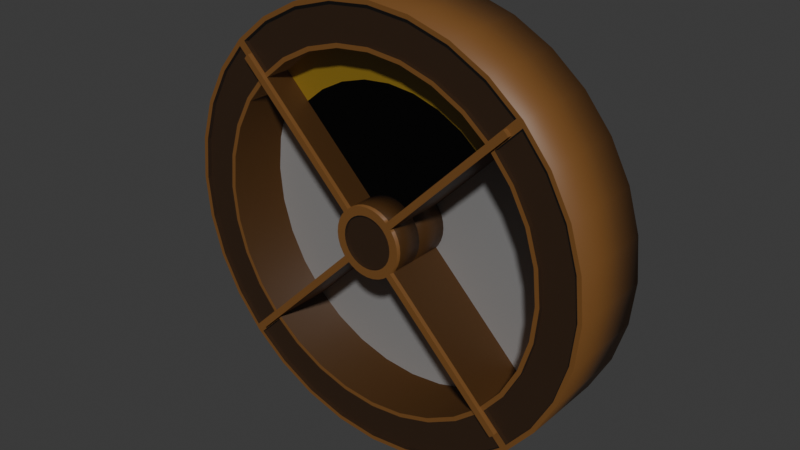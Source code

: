 # Source: wheel.blend  (saved by Blender 4.2.66; exported with 4.5.12 LTS)
import bpy
from mathutils import Matrix  # noqa: F401  (used for matrix-valued properties, if any)

bpy.ops.wm.read_factory_settings(use_empty=True)
scene = bpy.context.scene
scene.name = 'Scene'

# ---- collections
col_collection = bpy.data.collections.new('Collection'); scene.collection.children.link(col_collection)

# ---- materials (node trees are filled in below, after node groups)
mat_regular = bpy.data.materials.new('regular')
mat_regular.alpha_threshold = 0.0
mat_regular.use_transparent_shadow = False
mat_regular.roughness = 0.5
mat_regular.line_color = (0.0, 0.0, 0.0, 1.0)
mat_back = bpy.data.materials.new('back')
mat_extra = bpy.data.materials.new('extra')
mat_slice = bpy.data.materials.new('slice')
mat_darkglass = bpy.data.materials.new('darkglass')

# ---- material node trees
mat_regular.use_nodes = True; mat_regular.node_tree.nodes.clear()
_N = mat_regular.node_tree.nodes; _L = mat_regular.node_tree.links
n0 = _N.new('ShaderNodeOutputMaterial'); n0.name = 'Material Output'; n0.location = (300, 300)
n1 = _N.new('ShaderNodeBsdfPrincipled'); n1.name = 'Principled BSDF'; n1.location = (10, 300)
n1.inputs[0].default_value = (0.1827, 0.07795, 0.01906, 1.0)
n1.inputs[3].default_value = 1.45
_L.new(n1.outputs[0], n0.inputs[0])
n0.is_active_output = True
mat_back.use_nodes = True; mat_back.node_tree.nodes.clear()
_N = mat_back.node_tree.nodes; _L = mat_back.node_tree.links
n0 = _N.new('ShaderNodeBsdfPrincipled'); n0.name = 'Principled BSDF'; n0.location = (10, 300)
n0.inputs[0].default_value = (0.7497, 0.7497, 0.7497, 1.0)
n1 = _N.new('ShaderNodeOutputMaterial'); n1.name = 'Material Output'; n1.location = (300, 300)
_L.new(n0.outputs[0], n1.inputs[0])
n1.is_active_output = True
mat_extra.use_nodes = True; mat_extra.node_tree.nodes.clear()
_N = mat_extra.node_tree.nodes; _L = mat_extra.node_tree.links
n0 = _N.new('ShaderNodeBsdfPrincipled'); n0.name = 'Principled BSDF'; n0.location = (10, 300)
n0.inputs[0].default_value = (0.008668, 0.008668, 0.008668, 1.0)
n0.inputs[4].default_value = 0.6063
n1 = _N.new('ShaderNodeOutputMaterial'); n1.name = 'Material Output'; n1.location = (300, 300)
_L.new(n0.outputs[0], n1.inputs[0])
n1.is_active_output = True
mat_slice.use_nodes = True; mat_slice.node_tree.nodes.clear()
_N = mat_slice.node_tree.nodes; _L = mat_slice.node_tree.links
n0 = _N.new('ShaderNodeBsdfPrincipled'); n0.name = 'Principled BSDF'; n0.location = (10, 300)
n0.inputs[0].default_value = (0.8006, 0.5057, 0.0456, 1.0)
n1 = _N.new('ShaderNodeOutputMaterial'); n1.name = 'Material Output'; n1.location = (300, 300)
_L.new(n0.outputs[0], n1.inputs[0])
n1.is_active_output = True
mat_darkglass.use_nodes = True; mat_darkglass.node_tree.nodes.clear()
_N = mat_darkglass.node_tree.nodes; _L = mat_darkglass.node_tree.links
n0 = _N.new('ShaderNodeBsdfPrincipled'); n0.name = 'Principled BSDF'; n0.location = (10, 300)
n0.inputs[0].default_value = (0.0, 0.0, 0.0, 1.0)
n0.inputs[4].default_value = 0.45
n1 = _N.new('ShaderNodeOutputMaterial'); n1.name = 'Material Output'; n1.location = (300, 300)
_L.new(n0.outputs[0], n1.inputs[0])
n1.is_active_output = True

# ---- world
world_world = bpy.data.worlds.new('World'); scene.world = world_world
world_world.use_nodes = True; world_world.node_tree.nodes.clear()
_N = world_world.node_tree.nodes; _L = world_world.node_tree.links
n0 = _N.new('ShaderNodeOutputWorld'); n0.name = 'World Output'; n0.location = (300, 300)
n1 = _N.new('ShaderNodeBackground'); n1.name = 'Background'; n1.location = (10, 300)
n1.inputs[0].default_value = (0.05088, 0.05088, 0.05088, 1.0)
_L.new(n1.outputs[0], n0.inputs[0])
n0.is_active_output = True
world_world.color = (0.05088, 0.05088, 0.05088)
world_world.sun_shadow_jitter_overblur = 0.0

# ---- meshes
me_cylinder = bpy.data.meshes.new('Cylinder')
me_cylinder.from_pydata([(0.0, -5.464e-08, 1.25), (0.2439, -5.359e-08, 1.226), (0.4784, -5.048e-08, 1.155), (0.6945, -4.543e-08, 1.039), (0.8839, -3.864e-08, 0.8839), (1.039, -3.036e-08, 0.6945), (1.155, -2.091e-08, 0.4784), (1.226, -1.066e-08, 0.2439), (1.25, -4.777e-16, 1.093e-08), (1.226, 1.066e-08, -0.2439), (1.155, 2.091e-08, -0.4784), (1.039, 3.036e-08, -0.6945), (0.8839, 3.864e-08, -0.8839), (0.6945, 4.543e-08, -1.039), (0.4784, 5.048e-08, -1.155), (0.2439, 5.359e-08, -1.226), (0.0, 5.464e-08, -1.25), (-0.2439, 5.359e-08, -1.226), (-0.4784, 5.048e-08, -1.155), (-0.6945, 4.543e-08, -1.039), (-0.8839, 3.864e-08, -0.8839), (-1.039, 3.036e-08, -0.6945), (-1.155, 2.091e-08, -0.4784), (-1.226, 1.066e-08, -0.2439), (-1.25, -4.777e-16, 1.093e-08), (-1.226, -1.066e-08, 0.2439), (-1.155, -2.091e-08, 0.4784), (-1.039, -3.036e-08, 0.6945), (-0.8839, -3.864e-08, 0.8839), (-0.6945, -4.543e-08, 1.039), (-0.4784, -5.048e-08, 1.155), (-0.2439, -5.359e-08, 1.226), (0.1949, -0.15, 0.9796), (-6.7e-09, -0.15, 0.9988), (0.3822, -0.15, 0.9228), (0.5549, -0.15, 0.8305), (0.7063, -0.15, 0.7063), (0.8305, -0.15, 0.5549), (0.9228, -0.15, 0.3822), (0.9796, -0.15, 0.1949), (0.9988, -0.15, 4.371e-09), (0.9796, -0.15, -0.1949), (0.9228, -0.15, -0.3822), (0.8305, -0.15, -0.5549), (0.7063, -0.15, -0.7063), (0.5549, -0.15, -0.8305), (0.3822, -0.15, -0.9228), (0.1949, -0.15, -0.9796), (-6.7e-09, -0.15, -0.9988), (-0.1949, -0.15, -0.9796), (-0.3822, -0.15, -0.9228), (-0.5549, -0.15, -0.8305), (-0.7063, -0.15, -0.7063), (-0.8305, -0.15, -0.5549), (-0.9228, -0.15, -0.3822), (-0.9796, -0.15, -0.1949), (-0.9988, -0.15, 4.371e-09), (-0.9796, -0.15, 0.1949), (-0.9228, -0.15, 0.3822), (-0.8305, -0.15, 0.5549), (-0.7063, -0.15, 0.7063), (-0.5549, -0.15, 0.8305), (-0.3822, -0.15, 0.9228), (-0.1949, -0.15, 0.9796), (-1.155, -0.5, -0.4784), (-1.039, -0.5, -0.6945), (-1.226, -0.5, -0.2439), (-1.25, -0.5, -1.093e-08), (-1.226, -0.5, 0.2439), (-1.155, -0.5, 0.4784), (-1.039, -0.5, 0.6945), (-0.9228, -0.5, -0.3822), (-0.8305, -0.5, -0.5549), (-0.9796, -0.5, -0.1949), (-0.9988, -0.5, -1.093e-08), (-0.9796, -0.5, 0.1949), (-0.9228, -0.5, 0.3822), (-0.8305, -0.5, 0.5549), (0.2439, -0.5, 1.226), (0.0, -0.5, 1.25), (0.4784, -0.5, 1.155), (0.6945, -0.5, 1.039), (-0.4784, -0.5, 1.155), (-0.6945, -0.5, 1.039), (-0.2439, -0.5, 1.226), (0.1949, -0.5, 0.9796), (0.0, -0.5, 0.9988), (0.3822, -0.5, 0.9228), (0.5549, -0.5, 0.8305), (-0.3822, -0.5, 0.9228), (-0.5549, -0.5, 0.8305), (-0.1949, -0.5, 0.9796), (-0.7063, -0.5, 0.7063), (-0.8839, -0.5, 0.8839), (1.155, -0.5, 0.4784), (1.039, -0.5, 0.6945), (1.226, -0.5, 0.2439), (1.25, -0.5, -1.093e-08), (1.226, -0.5, -0.2439), (1.155, -0.5, -0.4784), (1.039, -0.5, -0.6945), (0.9228, -0.5, 0.3822), (0.8305, -0.5, 0.5549), (0.9796, -0.5, 0.1949), (0.9988, -0.5, -1.093e-08), (0.9796, -0.5, -0.1949), (0.9228, -0.5, -0.3822), (0.8305, -0.5, -0.5549), (0.7063, -0.5, 0.7063), (0.8839, -0.5, 0.8839), (0.4784, -0.5, -1.155), (0.6945, -0.5, -1.039), (0.2439, -0.5, -1.226), (0.0, -0.5, -1.25), (-0.2439, -0.5, -1.226), (-0.4784, -0.5, -1.155), (-0.6945, -0.5, -1.039), (0.3822, -0.5, -0.9228), (0.5549, -0.5, -0.8305), (0.1949, -0.5, -0.9796), (0.0, -0.5, -0.9988), (-0.1949, -0.5, -0.9796), (-0.3822, -0.5, -0.9228), (-0.5549, -0.5, -0.8305), (0.7063, -0.5, -0.7063), (0.8839, -0.5, -0.8839), (-0.7063, -0.5, -0.7063), (-0.8839, -0.5, -0.8839), (0.0, -0.475, 1.225), (0.0, -0.475, 1.024), (0.1998, -0.475, 1.004), (0.239, -0.475, 1.201), (0.3918, -0.475, 0.946), (0.4687, -0.475, 1.132), (0.5689, -0.475, 0.8514), (0.6805, -0.475, 1.018), (0.8514, -0.475, 0.5689), (1.018, -0.475, 0.6805), (0.946, -0.475, 0.3918), (1.132, -0.475, 0.4687), (1.004, -0.475, 0.1998), (1.201, -0.475, 0.239), (1.024, -0.475, -9.366e-09), (1.225, -0.475, -9.178e-09), (1.004, -0.475, -0.1998), (1.201, -0.475, -0.239), (0.946, -0.475, -0.3918), (1.132, -0.475, -0.4687), (0.8514, -0.475, -0.5689), (1.018, -0.475, -0.6805), (0.5689, -0.475, -0.8514), (0.6805, -0.475, -1.018), (0.3918, -0.475, -0.946), (0.4687, -0.475, -1.132), (0.1998, -0.475, -1.004), (0.239, -0.475, -1.201), (0.0, -0.475, -1.024), (0.0, -0.475, -1.225), (-0.1998, -0.475, -1.004), (-0.239, -0.475, -1.201), (-0.3918, -0.475, -0.946), (-0.4687, -0.475, -1.132), (-0.5689, -0.475, -0.8514), (-0.6805, -0.475, -1.018), (-0.8514, -0.475, -0.5689), (-1.018, -0.475, -0.6805), (-0.946, -0.475, -0.3918), (-1.132, -0.475, -0.4687), (-1.004, -0.475, -0.1998), (-1.201, -0.475, -0.239), (-1.024, -0.475, -9.366e-09), (-1.225, -0.475, -9.178e-09), (-1.004, -0.475, 0.1998), (-1.201, -0.475, 0.239), (-0.946, -0.475, 0.3918), (-1.132, -0.475, 0.4687), (-0.8514, -0.475, 0.5689), (-1.018, -0.475, 0.6805), (-0.5689, -0.475, 0.8514), (-0.6805, -0.475, 1.018), (-0.3918, -0.475, 0.946), (-0.4687, -0.475, 1.132), (-0.1998, -0.475, 1.004), (-0.239, -0.475, 1.201), (-0.74, -0.475, -0.7046), (-0.8821, -0.475, -0.8467), (-0.74, -0.475, 0.7046), (-0.8821, -0.475, 0.8467), (0.7046, -0.475, 0.74), (0.8467, -0.475, 0.8821), (-0.7046, -0.475, 0.74), (-0.8467, -0.475, 0.8821), (0.74, -0.475, 0.7046), (0.8821, -0.475, 0.8467), (0.74, -0.475, -0.7046), (0.8821, -0.475, -0.8467), (0.7046, -0.475, -0.74), (0.8467, -0.475, -0.8821), (-0.7046, -0.475, -0.74), (-0.8467, -0.475, -0.8821), (0.0, -0.5, 1.225), (0.0, -0.5, 1.024), (0.1998, -0.5, 1.004), (0.239, -0.5, 1.201), (0.3918, -0.5, 0.946), (0.4687, -0.5, 1.132), (0.5689, -0.5, 0.8514), (0.6805, -0.5, 1.018), (0.8514, -0.5, 0.5689), (1.018, -0.5, 0.6805), (0.946, -0.5, 0.3918), (1.132, -0.5, 0.4687), (1.004, -0.5, 0.1998), (1.201, -0.5, 0.239), (1.024, -0.5, -9.366e-09), (1.225, -0.5, -9.178e-09), (1.004, -0.5, -0.1998), (1.201, -0.5, -0.239), (0.946, -0.5, -0.3918), (1.132, -0.5, -0.4687), (0.8514, -0.5, -0.5689), (1.018, -0.5, -0.6805), (0.5689, -0.5, -0.8514), (0.6805, -0.5, -1.018), (0.3918, -0.5, -0.946), (0.4687, -0.5, -1.132), (0.1998, -0.5, -1.004), (0.239, -0.5, -1.201), (0.0, -0.5, -1.024), (0.0, -0.5, -1.225), (-0.1998, -0.5, -1.004), (-0.239, -0.5, -1.201), (-0.3918, -0.5, -0.946), (-0.4687, -0.5, -1.132), (-0.5689, -0.5, -0.8514), (-0.6805, -0.5, -1.018), (-0.8514, -0.5, -0.5689), (-1.018, -0.5, -0.6805), (-0.946, -0.5, -0.3918), (-1.132, -0.5, -0.4687), (-1.004, -0.5, -0.1998), (-1.201, -0.5, -0.239), (-1.024, -0.5, -9.366e-09), (-1.225, -0.5, -9.178e-09), (-1.004, -0.5, 0.1998), (-1.201, -0.5, 0.239), (-0.946, -0.5, 0.3918), (-1.132, -0.5, 0.4687), (-0.8514, -0.5, 0.5689), (-1.018, -0.5, 0.6805), (-0.5689, -0.5, 0.8514), (-0.6805, -0.5, 1.018), (-0.3918, -0.5, 0.946), (-0.4687, -0.5, 1.132), (-0.1998, -0.5, 1.004), (-0.239, -0.5, 1.201), (-0.74, -0.5, -0.7046), (-0.8821, -0.5, -0.8467), (-0.74, -0.5, 0.7046), (-0.8821, -0.5, 0.8467), (0.7046, -0.5, 0.74), (0.8467, -0.5, 0.8821), (-0.7046, -0.5, 0.74), (-0.8467, -0.5, 0.8821), (0.74, -0.5, 0.7046), (0.8821, -0.5, 0.8467), (0.74, -0.5, -0.7046), (0.8821, -0.5, -0.8467), (0.7046, -0.5, -0.74), (0.8467, -0.5, -0.8821), (-0.7046, -0.5, -0.74), (-0.8467, -0.5, -0.8821)], [], [(0, 1, 2, 3, 4, 5, 6, 7, 8, 9, 10, 11, 12, 13, 14, 15, 16, 17, 18, 19, 20, 21, 22, 23, 24, 25, 26, 27, 28, 29, 30, 31), (201, 202, 130, 129), (269, 268, 196, 197), (248, 258, 186, 176), (102, 108, 36, 37), (90, 92, 60, 61), (200, 255, 183, 128), (232, 234, 162, 160), (259, 249, 177, 187), (255, 253, 181, 183), (230, 232, 160, 158), (258, 259, 187, 186), (126, 123, 51, 52), (124, 107, 43, 44), (253, 251, 179, 181), (228, 230, 158, 156), (257, 256, 184, 185), (207, 205, 133, 135), (226, 228, 156, 154), (246, 248, 176, 174), (72, 126, 52, 53), (205, 203, 131, 133), (220, 266, 194, 148), (224, 226, 154, 152), (244, 246, 174, 172), (203, 200, 128, 131), (267, 221, 149, 195), (118, 124, 44, 45), (92, 77, 59, 60), (222, 224, 152, 150), (242, 244, 172, 170), (264, 208, 136, 192), (32, 33, 63, 62, 61, 60, 59, 58, 57, 56, 55, 54, 53, 52, 51, 50, 49, 48, 47, 46, 45, 44, 43, 42, 41, 40, 39, 38, 37, 36, 35, 34), (0, 79, 78, 1), (1, 78, 80, 2), (2, 80, 81, 3), (235, 233, 161, 163), (240, 242, 170, 168), (5, 95, 94, 6), (6, 94, 96, 7), (7, 96, 97, 8), (8, 97, 98, 9), (9, 98, 99, 10), (10, 99, 100, 11), (209, 265, 193, 137), (233, 231, 159, 161), (13, 111, 110, 14), (14, 110, 112, 15), (15, 112, 113, 16), (16, 113, 114, 17), (17, 114, 115, 18), (18, 115, 116, 19), (238, 240, 168, 166), (266, 267, 195, 194), (21, 65, 64, 22), (22, 64, 66, 23), (23, 66, 67, 24), (24, 67, 68, 25), (25, 68, 69, 26), (26, 69, 70, 27), (231, 229, 157, 159), (236, 238, 166, 164), (29, 83, 82, 30), (117, 118, 45, 46), (30, 82, 84, 31), (31, 84, 79, 0), (85, 86, 33, 32), (27, 70, 93, 28), (119, 117, 46, 47), (87, 85, 32, 34), (28, 93, 83, 29), (120, 119, 47, 48), (88, 87, 34, 35), (89, 90, 61, 62), (121, 120, 48, 49), (3, 81, 109, 4), (91, 89, 62, 63), (122, 121, 49, 50), (4, 109, 95, 5), (86, 91, 63, 33), (123, 122, 50, 51), (101, 102, 37, 38), (19, 116, 127, 20), (103, 101, 38, 39), (20, 127, 65, 21), (104, 103, 39, 40), (71, 72, 53, 54), (105, 104, 40, 41), (73, 71, 54, 55), (106, 105, 41, 42), (74, 73, 55, 56), (107, 106, 42, 43), (75, 74, 56, 57), (11, 100, 125, 12), (76, 75, 57, 58), (12, 125, 111, 13), (77, 76, 58, 59), (108, 88, 35, 36), (237, 239, 64, 65), (239, 241, 66, 64), (241, 243, 67, 66), (243, 245, 68, 67), (245, 247, 69, 68), (247, 249, 70, 69), (238, 236, 72, 71), (240, 238, 71, 73), (242, 240, 73, 74), (244, 242, 74, 75), (246, 244, 75, 76), (248, 246, 76, 77), (256, 257, 127, 126), (259, 258, 92, 93), (249, 259, 93, 70), (258, 248, 77, 92), (257, 237, 65, 127), (236, 256, 126, 72), (200, 203, 78, 79), (203, 205, 80, 78), (205, 207, 81, 80), (251, 253, 82, 83), (253, 255, 84, 82), (255, 200, 79, 84), (202, 201, 86, 85), (204, 202, 85, 87), (206, 204, 87, 88), (252, 250, 90, 89), (254, 252, 89, 91), (201, 254, 91, 86), (261, 260, 108, 109), (262, 263, 93, 92), (207, 261, 109, 81), (260, 206, 88, 108), (263, 251, 83, 93), (250, 262, 92, 90), (209, 211, 94, 95), (211, 213, 96, 94), (213, 215, 97, 96), (215, 217, 98, 97), (217, 219, 99, 98), (219, 221, 100, 99), (210, 208, 102, 101), (212, 210, 101, 103), (214, 212, 103, 104), (216, 214, 104, 105), (218, 216, 105, 106), (220, 218, 106, 107), (264, 265, 109, 108), (267, 266, 124, 125), (265, 209, 95, 109), (208, 264, 108, 102), (221, 267, 125, 100), (266, 220, 107, 124), (223, 225, 110, 111), (225, 227, 112, 110), (227, 229, 113, 112), (229, 231, 114, 113), (231, 233, 115, 114), (233, 235, 116, 115), (224, 222, 118, 117), (226, 224, 117, 119), (228, 226, 119, 120), (230, 228, 120, 121), (232, 230, 121, 122), (234, 232, 122, 123), (268, 269, 125, 124), (271, 270, 126, 127), (269, 223, 111, 125), (222, 268, 124, 118), (235, 271, 127, 116), (270, 234, 123, 126), (129, 130, 131, 128), (130, 132, 133, 131), (132, 134, 135, 133), (136, 138, 139, 137), (138, 140, 141, 139), (140, 142, 143, 141), (142, 144, 145, 143), (144, 146, 147, 145), (146, 148, 149, 147), (150, 152, 153, 151), (152, 154, 155, 153), (154, 156, 157, 155), (156, 158, 159, 157), (158, 160, 161, 159), (160, 162, 163, 161), (164, 166, 167, 165), (166, 168, 169, 167), (168, 170, 171, 169), (170, 172, 173, 171), (172, 174, 175, 173), (174, 176, 177, 175), (178, 180, 181, 179), (180, 182, 183, 181), (182, 129, 128, 183), (134, 188, 189, 135), (192, 136, 137, 193), (148, 194, 195, 149), (196, 150, 151, 197), (162, 198, 199, 163), (184, 164, 165, 185), (176, 186, 187, 177), (190, 178, 179, 191), (237, 257, 185, 165), (270, 271, 199, 198), (202, 204, 132, 130), (256, 236, 164, 184), (223, 269, 197, 151), (204, 206, 134, 132), (268, 222, 150, 196), (250, 252, 180, 178), (271, 235, 163, 199), (211, 209, 137, 139), (252, 254, 182, 180), (234, 270, 198, 162), (213, 211, 139, 141), (254, 201, 129, 182), (215, 213, 141, 143), (260, 261, 189, 188), (217, 215, 143, 145), (263, 262, 190, 191), (219, 217, 145, 147), (261, 207, 135, 189), (221, 219, 147, 149), (206, 260, 188, 134), (208, 210, 138, 136), (251, 263, 191, 179), (239, 237, 165, 167), (210, 212, 140, 138), (262, 250, 178, 190), (241, 239, 167, 169), (212, 214, 142, 140), (243, 241, 169, 171), (214, 216, 144, 142), (245, 243, 171, 173), (225, 223, 151, 153), (216, 218, 146, 144), (247, 245, 173, 175), (227, 225, 153, 155), (218, 220, 148, 146), (249, 247, 175, 177), (229, 227, 155, 157), (265, 264, 192, 193), (201, 202, 203, 200), (202, 204, 205, 203), (204, 206, 207, 205), (208, 210, 211, 209), (210, 212, 213, 211), (212, 214, 215, 213), (214, 216, 217, 215), (216, 218, 219, 217), (218, 220, 221, 219), (222, 224, 225, 223), (224, 226, 227, 225), (226, 228, 229, 227), (228, 230, 231, 229), (230, 232, 233, 231), (232, 234, 235, 233), (236, 238, 239, 237), (238, 240, 241, 239), (240, 242, 243, 241), (242, 244, 245, 243), (244, 246, 247, 245), (246, 248, 249, 247), (250, 252, 253, 251), (252, 254, 255, 253), (254, 201, 200, 255), (206, 260, 261, 207), (264, 208, 209, 265), (220, 266, 267, 221), (268, 222, 223, 269), (234, 270, 271, 235), (256, 236, 237, 257), (248, 258, 259, 249), (262, 250, 251, 263)])
me_cylinder.polygons.foreach_set('use_smooth', [0, 0, 0, 0, 1, 1, 0, 0, 0, 0, 0, 0, 1, 1, 0, 0, 0, 0, 0, 0, 1, 0, 0, 0, 0, 0, 0, 1, 1, 0, 0, 0, 0, 1, 1, 1, 0, 0, 1, 1, 1, 1, 1, 1, 0, 0, 1, 1, 1, 1, 1, 1, 0, 0, 1, 1, 1, 1, 1, 1, 0, 0, 1, 1, 1, 1, 1, 1, 1, 1, 1, 1, 1, 1, 1, 1, 1, 1, 1, 1, 1, 1, 1, 1, 1, 1, 1, 1, 1, 1, 1, 1, 1, 1, 1, 1, 1, 1, 0, 0, 0, 0, 0, 0, 0, 0, 0, 0, 0, 0, 0, 0, 0, 0, 0, 0, 0, 0, 0, 0, 0, 0, 0, 0, 0, 0, 0, 0, 0, 0, 0, 0, 0, 0, 0, 0, 0, 0, 0, 0, 0, 0, 0, 0, 0, 0, 0, 0, 0, 0, 0, 0, 0, 0, 0, 0, 0, 0, 0, 0, 0, 0, 0, 0, 0, 0, 0, 0, 0, 0, 0, 0, 0, 0, 0, 0, 0, 0, 0, 0, 0, 0, 0, 0, 0, 0, 0, 0, 0, 0, 0, 0, 0, 0, 0, 0, 0, 0, 0, 0, 0, 0, 0, 0, 0, 0, 0, 0, 0, 0, 0, 0, 0, 0, 0, 0, 0, 0, 0, 0, 0, 0, 0, 0, 0, 0, 0, 0, 0, 0, 0, 0, 0, 0, 0, 0, 0, 0, 0, 0, 0, 0, 0, 0, 0, 0, 0, 0, 0, 0, 0, 0, 0, 0, 0, 0, 0, 0, 0, 0, 0, 0, 0, 0, 0, 0, 0, 0, 0, 0, 0, 0, 0, 0])
me_cylinder.polygons.foreach_set('material_index', [0, 0, 0, 0, 0, 0, 0, 0, 0, 0, 0, 0, 0, 0, 0, 0, 0, 0, 0, 0, 0, 0, 0, 0, 0, 0, 0, 0, 0, 0, 0, 0, 1, 0, 0, 0, 0, 0, 0, 0, 0, 0, 0, 0, 0, 0, 0, 0, 0, 0, 0, 0, 0, 0, 0, 0, 0, 0, 0, 0, 0, 0, 0, 0, 0, 0, 0, 0, 0, 0, 0, 0, 0, 0, 0, 0, 0, 0, 0, 0, 0, 0, 0, 0, 0, 0, 0, 0, 0, 0, 0, 0, 0, 0, 0, 0, 0, 0, 0, 0, 0, 0, 0, 0, 0, 0, 0, 0, 0, 0, 0, 0, 0, 0, 0, 0, 0, 0, 0, 0, 0, 0, 0, 0, 0, 0, 0, 0, 0, 0, 0, 0, 0, 0, 0, 0, 0, 0, 0, 0, 0, 0, 0, 0, 0, 0, 0, 0, 0, 0, 0, 0, 0, 0, 0, 0, 0, 0, 0, 0, 0, 0, 0, 0, 0, 0, 0, 0, 0, 0, 0, 0, 0, 0, 0, 0, 0, 0, 0, 0, 0, 0, 0, 0, 0, 0, 0, 0, 0, 0, 0, 0, 0, 0, 0, 0, 0, 0, 0, 0, 0, 0, 0, 0, 0, 0, 0, 0, 0, 0, 0, 0, 0, 0, 0, 0, 0, 0, 0, 0, 0, 0, 0, 0, 0, 0, 0, 0, 0, 0, 0, 0, 0, 0, 0, 0, 0, 0, 0, 0, 0, 0, 2, 2, 2, 2, 2, 2, 2, 2, 2, 2, 2, 2, 2, 2, 2, 2, 2, 2, 2, 2, 2, 2, 2, 2, 2, 2, 2, 2, 2, 2, 2, 2])
_uv = me_cylinder.uv_layers.new(name='UVMap')
_uv.uv.foreach_set('vector', [0.75, 0.49, 0.7968, 0.4854, 0.8418, 0.4717, 0.8833, 0.4496, 0.9197, 0.4197, 0.9496, 0.3833, 0.9717, 0.3418, 0.9854, 0.2968, 0.99, 0.25, 0.9854, 0.2032, 0.9717, 0.1582, 0.9496, 0.1167, 0.9197, 0.08029, 0.8833, 0.05045, 0.8418, 0.02827, 0.7968, 0.01461, 0.75, 0.01, 0.7032, 0.01461, 0.6582, 0.02827, 0.6167, 0.05045, 0.5803, 0.08029, 0.5504, 0.1167, 0.5283, 0.1582, 0.5146, 0.2032, 0.51, 0.25, 0.5146, 0.2968, 0.5283, 0.3418, 0.5504, 0.3833, 0.5803, 0.4197, 0.6167, 0.4496, 0.6582, 0.4717, 0.7032, 0.4854, 0.25, 0.4466, 0.2884, 0.4428, 0.2884, 0.4428, 0.25, 0.4466, 0.4126, 0.08065, 0.3853, 0.1079, 0.3853, 0.1079, 0.4126, 0.08065, 0.08654, 0.3592, 0.1079, 0.3853, 0.1079, 0.3853, 0.08654, 0.3592, 0.4094, 0.3565, 0.3856, 0.3856, 0.3856, 0.3856, 0.4094, 0.3565, 0.1435, 0.4094, 0.1144, 0.3856, 0.1144, 0.3856, 0.1435, 0.4094, 0.25, 0.4852, 0.2041, 0.4807, 0.2041, 0.4807, 0.25, 0.4852, 0.1748, 0.06837, 0.1408, 0.08654, 0.1408, 0.08654, 0.1748, 0.06837, 0.08065, 0.4126, 0.05446, 0.3807, 0.05446, 0.3807, 0.08065, 0.4126, 0.2041, 0.4807, 0.16, 0.4673, 0.16, 0.4673, 0.2041, 0.4807, 0.2116, 0.05719, 0.1748, 0.06837, 0.1748, 0.06837, 0.2116, 0.05719, 0.1079, 0.3853, 0.08065, 0.4126, 0.08065, 0.4126, 0.1079, 0.3853, 0.1144, 0.1144, 0.1435, 0.09055, 0.1435, 0.09055, 0.1144, 0.1144, 0.3856, 0.1144, 0.4094, 0.1435, 0.4094, 0.1435, 0.3856, 0.1144, 0.16, 0.4673, 0.1193, 0.4455, 0.1193, 0.4455, 0.16, 0.4673, 0.25, 0.05341, 0.2116, 0.05719, 0.2116, 0.05719, 0.25, 0.05341, 0.08065, 0.08743, 0.1079, 0.1147, 0.1079, 0.1147, 0.08065, 0.08743, 0.3807, 0.4455, 0.34, 0.4673, 0.34, 0.4673, 0.3807, 0.4455, 0.2884, 0.05719, 0.25, 0.05341, 0.25, 0.05341, 0.2884, 0.05719, 0.06837, 0.3252, 0.08654, 0.3592, 0.08654, 0.3592, 0.06837, 0.3252, 0.09055, 0.1435, 0.1144, 0.1144, 0.1144, 0.1144, 0.09055, 0.1435, 0.34, 0.4673, 0.2959, 0.4807, 0.2959, 0.4807, 0.34, 0.4673, 0.4135, 0.1408, 0.3921, 0.1147, 0.3921, 0.1147, 0.4135, 0.1408, 0.3252, 0.06837, 0.2884, 0.05719, 0.2884, 0.05719, 0.3252, 0.06837, 0.05719, 0.2884, 0.06837, 0.3252, 0.06837, 0.3252, 0.05719, 0.2884, 0.2959, 0.4807, 0.25, 0.4852, 0.25, 0.4852, 0.2959, 0.4807, 0.4194, 0.08743, 0.4455, 0.1193, 0.4455, 0.1193, 0.4194, 0.08743, 0.3565, 0.09055, 0.3856, 0.1144, 0.3856, 0.1144, 0.3565, 0.09055, 0.1144, 0.3856, 0.09055, 0.3565, 0.09055, 0.3565, 0.1144, 0.3856, 0.3592, 0.08654, 0.3252, 0.06837, 0.3252, 0.06837, 0.3592, 0.08654, 0.05341, 0.25, 0.05719, 0.2884, 0.05719, 0.2884, 0.05341, 0.25, 0.3921, 0.3853, 0.4135, 0.3592, 0.4135, 0.3592, 0.3921, 0.3853, 0.2874, 0.4381, 0.25, 0.4418, 0.2126, 0.4381, 0.1766, 0.4272, 0.1435, 0.4094, 0.1144, 0.3856, 0.09055, 0.3565, 0.07283, 0.3234, 0.06192, 0.2874, 0.05823, 0.25, 0.06192, 0.2126, 0.07283, 0.1766, 0.09055, 0.1435, 0.1144, 0.1144, 0.1435, 0.09055, 0.1766, 0.07283, 0.2126, 0.06192, 0.25, 0.05823, 0.2874, 0.06192, 0.3234, 0.07283, 0.3565, 0.09055, 0.3856, 0.1144, 0.4094, 0.1435, 0.4272, 0.1766, 0.4381, 0.2126, 0.4418, 0.25, 0.4381, 0.2874, 0.4272, 0.3234, 0.4094, 0.3565, 0.3856, 0.3856, 0.3565, 0.4094, 0.3234, 0.4272, 1.0, 0.5, 1.0, 1.0, 0.9688, 1.0, 0.9688, 0.5, 0.9688, 0.5, 0.9688, 1.0, 0.9375, 1.0, 0.9375, 0.5, 0.9375, 0.5, 0.9375, 1.0, 0.9062, 1.0, 0.9062, 0.5, 0.1193, 0.05446, 0.16, 0.03272, 0.16, 0.03272, 0.1193, 0.05446, 0.05719, 0.2116, 0.05341, 0.25, 0.05341, 0.25, 0.05719, 0.2116, 0.8438, 0.5, 0.8438, 1.0, 0.8125, 1.0, 0.8125, 0.5, 0.8125, 0.5, 0.8125, 1.0, 0.7812, 1.0, 0.7812, 0.5, 0.7812, 0.5, 0.7812, 1.0, 0.75, 1.0, 0.75, 0.5, 0.75, 0.5, 0.75, 1.0, 0.7188, 1.0, 0.7188, 0.5, 0.7188, 0.5, 0.7188, 1.0, 0.6875, 1.0, 0.6875, 0.5, 0.6875, 0.5, 0.6875, 1.0, 0.6562, 1.0, 0.6562, 0.5, 0.4455, 0.3807, 0.4194, 0.4126, 0.4194, 0.4126, 0.4455, 0.3807, 0.16, 0.03272, 0.2041, 0.01934, 0.2041, 0.01934, 0.16, 0.03272, 0.5938, 0.5, 0.5938, 1.0, 0.5625, 1.0, 0.5625, 0.5, 0.5625, 0.5, 0.5625, 1.0, 0.5312, 1.0, 0.5312, 0.5, 0.5312, 0.5, 0.5312, 1.0, 0.5, 1.0, 0.5, 0.5, 0.5, 0.5, 0.5, 1.0, 0.4688, 1.0, 0.4688, 0.5, 0.4688, 0.5, 0.4688, 1.0, 0.4375, 1.0, 0.4375, 0.5, 0.4375, 0.5, 0.4375, 1.0, 0.4062, 1.0, 0.4062, 0.5, 0.06837, 0.1748, 0.05719, 0.2116, 0.05719, 0.2116, 0.06837, 0.1748, 0.3921, 0.1147, 0.4194, 0.08743, 0.4194, 0.08743, 0.3921, 0.1147, 0.3438, 0.5, 0.3438, 1.0, 0.3125, 1.0, 0.3125, 0.5, 0.3125, 0.5, 0.3125, 1.0, 0.2812, 1.0, 0.2812, 0.5, 0.2812, 0.5, 0.2812, 1.0, 0.25, 1.0, 0.25, 0.5, 0.25, 0.5, 0.25, 1.0, 0.2188, 1.0, 0.2188, 0.5, 0.2188, 0.5, 0.2188, 1.0, 0.1875, 1.0, 0.1875, 0.5, 0.1875, 0.5, 0.1875, 1.0, 0.1562, 1.0, 0.1562, 0.5, 0.2041, 0.01934, 0.25, 0.01482, 0.25, 0.01482, 0.2041, 0.01934, 0.08654, 0.1408, 0.06837, 0.1748, 0.06837, 0.1748, 0.08654, 0.1408, 0.09375, 0.5, 0.09375, 1.0, 0.0625, 1.0, 0.0625, 0.5, 0.3234, 0.07283, 0.3565, 0.09055, 0.3565, 0.09055, 0.3234, 0.07283, 0.0625, 0.5, 0.0625, 1.0, 0.03125, 1.0, 0.03125, 0.5, 0.03125, 0.5, 0.03125, 1.0, 0.0, 1.0, 0.0, 0.5, 0.2874, 0.4381, 0.25, 0.4418, 0.25, 0.4418, 0.2874, 0.4381, 0.1562, 0.5, 0.1562, 1.0, 0.125, 1.0, 0.125, 0.5, 0.2874, 0.06192, 0.3234, 0.07283, 0.3234, 0.07283, 0.2874, 0.06192, 0.3234, 0.4272, 0.2874, 0.4381, 0.2874, 0.4381, 0.3234, 0.4272, 0.125, 0.5, 0.125, 1.0, 0.09375, 1.0, 0.09375, 0.5, 0.25, 0.05823, 0.2874, 0.06192, 0.2874, 0.06192, 0.25, 0.05823, 0.3565, 0.4094, 0.3234, 0.4272, 0.3234, 0.4272, 0.3565, 0.4094, 0.1766, 0.4272, 0.1435, 0.4094, 0.1435, 0.4094, 0.1766, 0.4272, 0.2126, 0.06192, 0.25, 0.05823, 0.25, 0.05823, 0.2126, 0.06192, 0.9062, 0.5, 0.9062, 1.0, 0.875, 1.0, 0.875, 0.5, 0.2126, 0.4381, 0.1766, 0.4272, 0.1766, 0.4272, 0.2126, 0.4381, 0.1766, 0.07283, 0.2126, 0.06192, 0.2126, 0.06192, 0.1766, 0.07283, 0.875, 0.5, 0.875, 1.0, 0.8438, 1.0, 0.8438, 0.5, 0.25, 0.4418, 0.2126, 0.4381, 0.2126, 0.4381, 0.25, 0.4418, 0.1435, 0.09055, 0.1766, 0.07283, 0.1766, 0.07283, 0.1435, 0.09055, 0.4272, 0.3234, 0.4094, 0.3565, 0.4094, 0.3565, 0.4272, 0.3234, 0.4062, 0.5, 0.4062, 1.0, 0.375, 1.0, 0.375, 0.5, 0.4381, 0.2874, 0.4272, 0.3234, 0.4272, 0.3234, 0.4381, 0.2874, 0.375, 0.5, 0.375, 1.0, 0.3438, 1.0, 0.3438, 0.5, 0.4418, 0.25, 0.4381, 0.2874, 0.4381, 0.2874, 0.4418, 0.25, 0.07283, 0.1766, 0.09055, 0.1435, 0.09055, 0.1435, 0.07283, 0.1766, 0.4381, 0.2126, 0.4418, 0.25, 0.4418, 0.25, 0.4381, 0.2126, 0.06192, 0.2126, 0.07283, 0.1766, 0.07283, 0.1766, 0.06192, 0.2126, 0.4272, 0.1766, 0.4381, 0.2126, 0.4381, 0.2126, 0.4272, 0.1766, 0.05823, 0.25, 0.06192, 0.2126, 0.06192, 0.2126, 0.05823, 0.25, 0.4094, 0.1435, 0.4272, 0.1766, 0.4272, 0.1766, 0.4094, 0.1435, 0.06192, 0.2874, 0.05823, 0.25, 0.05823, 0.25, 0.06192, 0.2874, 0.6562, 0.5, 0.6562, 1.0, 0.625, 1.0, 0.625, 0.5, 0.07283, 0.3234, 0.06192, 0.2874, 0.06192, 0.2874, 0.07283, 0.3234, 0.625, 0.5, 0.625, 1.0, 0.5938, 1.0, 0.5938, 0.5, 0.09055, 0.3565, 0.07283, 0.3234, 0.07283, 0.3234, 0.09055, 0.3565, 0.3856, 0.3856, 0.3565, 0.4094, 0.3565, 0.4094, 0.3856, 0.3856, 0.05446, 0.1193, 0.03272, 0.16, 0.02827, 0.1582, 0.05045, 0.1167, 0.03272, 0.16, 0.01934, 0.2041, 0.01461, 0.2032, 0.02827, 0.1582, 0.01934, 0.2041, 0.01482, 0.25, 0.01, 0.25, 0.01461, 0.2032, 0.01482, 0.25, 0.01934, 0.2959, 0.01461, 0.2968, 0.01, 0.25, 0.01934, 0.2959, 0.03272, 0.34, 0.02827, 0.3418, 0.01461, 0.2968, 0.03272, 0.34, 0.05446, 0.3807, 0.05045, 0.3833, 0.02827, 0.3418, 0.06837, 0.1748, 0.08654, 0.1408, 0.09055, 0.1435, 0.07283, 0.1766, 0.05719, 0.2116, 0.06837, 0.1748, 0.07283, 0.1766, 0.06192, 0.2126, 0.05341, 0.25, 0.05719, 0.2116, 0.06192, 0.2126, 0.05823, 0.25, 0.05719, 0.2884, 0.05341, 0.25, 0.05823, 0.25, 0.06192, 0.2874, 0.06837, 0.3252, 0.05719, 0.2884, 0.06192, 0.2874, 0.07283, 0.3234, 0.08654, 0.3592, 0.06837, 0.3252, 0.07283, 0.3234, 0.09055, 0.3565, 0.1079, 0.1147, 0.08065, 0.08743, 0.08029, 0.08029, 0.1144, 0.1144, 0.08065, 0.4126, 0.1079, 0.3853, 0.1144, 0.3856, 0.08029, 0.4197, 0.05446, 0.3807, 0.08065, 0.4126, 0.08029, 0.4197, 0.05045, 0.3833, 0.1079, 0.3853, 0.08654, 0.3592, 0.09055, 0.3565, 0.1144, 0.3856, 0.08065, 0.08743, 0.05446, 0.1193, 0.05045, 0.1167, 0.08029, 0.08029, 0.08654, 0.1408, 0.1079, 0.1147, 0.1144, 0.1144, 0.09055, 0.1435, 0.25, 0.4852, 0.2959, 0.4807, 0.2968, 0.4854, 0.25, 0.49, 0.2959, 0.4807, 0.34, 0.4673, 0.3418, 0.4717, 0.2968, 0.4854, 0.34, 0.4673, 0.3807, 0.4455, 0.3833, 0.4496, 0.3418, 0.4717, 0.1193, 0.4455, 0.16, 0.4673, 0.1582, 0.4717, 0.1167, 0.4496, 0.16, 0.4673, 0.2041, 0.4807, 0.2032, 0.4854, 0.1582, 0.4717, 0.2041, 0.4807, 0.25, 0.4852, 0.25, 0.49, 0.2032, 0.4854, 0.2884, 0.4428, 0.25, 0.4466, 0.25, 0.4418, 0.2874, 0.4381, 0.3252, 0.4316, 0.2884, 0.4428, 0.2874, 0.4381, 0.3234, 0.4272, 0.3592, 0.4135, 0.3252, 0.4316, 0.3234, 0.4272, 0.3565, 0.4094, 0.1748, 0.4316, 0.1408, 0.4135, 0.1435, 0.4094, 0.1766, 0.4272, 0.2116, 0.4428, 0.1748, 0.4316, 0.1766, 0.4272, 0.2126, 0.4381, 0.25, 0.4466, 0.2116, 0.4428, 0.2126, 0.4381, 0.25, 0.4418, 0.4126, 0.4194, 0.3853, 0.3921, 0.3856, 0.3856, 0.4197, 0.4197, 0.1147, 0.3921, 0.08743, 0.4194, 0.08029, 0.4197, 0.1144, 0.3856, 0.3807, 0.4455, 0.4126, 0.4194, 0.4197, 0.4197, 0.3833, 0.4496, 0.3853, 0.3921, 0.3592, 0.4135, 0.3565, 0.4094, 0.3856, 0.3856, 0.08743, 0.4194, 0.1193, 0.4455, 0.1167, 0.4496, 0.08029, 0.4197, 0.1408, 0.4135, 0.1147, 0.3921, 0.1144, 0.3856, 0.1435, 0.4094, 0.4455, 0.3807, 0.4673, 0.34, 0.4717, 0.3418, 0.4496, 0.3833, 0.4673, 0.34, 0.4807, 0.2959, 0.4854, 0.2968, 0.4717, 0.3418, 0.4807, 0.2959, 0.4852, 0.25, 0.49, 0.25, 0.4854, 0.2968, 0.4852, 0.25, 0.4807, 0.2041, 0.4854, 0.2032, 0.49, 0.25, 0.4807, 0.2041, 0.4673, 0.16, 0.4717, 0.1582, 0.4854, 0.2032, 0.4673, 0.16, 0.4455, 0.1193, 0.4496, 0.1167, 0.4717, 0.1582, 0.4316, 0.3252, 0.4135, 0.3592, 0.4094, 0.3565, 0.4272, 0.3234, 0.4428, 0.2884, 0.4316, 0.3252, 0.4272, 0.3234, 0.4381, 0.2874, 0.4466, 0.25, 0.4428, 0.2884, 0.4381, 0.2874, 0.4418, 0.25, 0.4428, 0.2116, 0.4466, 0.25, 0.4418, 0.25, 0.4381, 0.2126, 0.4316, 0.1748, 0.4428, 0.2116, 0.4381, 0.2126, 0.4272, 0.1766, 0.4135, 0.1408, 0.4316, 0.1748, 0.4272, 0.1766, 0.4094, 0.1435, 0.3921, 0.3853, 0.4194, 0.4126, 0.4197, 0.4197, 0.3856, 0.3856, 0.4194, 0.08743, 0.3921, 0.1147, 0.3856, 0.1144, 0.4197, 0.08029, 0.4194, 0.4126, 0.4455, 0.3807, 0.4496, 0.3833, 0.4197, 0.4197, 0.4135, 0.3592, 0.3921, 0.3853, 0.3856, 0.3856, 0.4094, 0.3565, 0.4455, 0.1193, 0.4194, 0.08743, 0.4197, 0.08029, 0.4496, 0.1167, 0.3921, 0.1147, 0.4135, 0.1408, 0.4094, 0.1435, 0.3856, 0.1144, 0.3807, 0.05446, 0.34, 0.03272, 0.3418, 0.02827, 0.3833, 0.05045, 0.34, 0.03272, 0.2959, 0.01934, 0.2968, 0.01461, 0.3418, 0.02827, 0.2959, 0.01934, 0.25, 0.01482, 0.25, 0.01, 0.2968, 0.01461, 0.25, 0.01482, 0.2041, 0.01934, 0.2032, 0.01461, 0.25, 0.01, 0.2041, 0.01934, 0.16, 0.03272, 0.1582, 0.02827, 0.2032, 0.01461, 0.16, 0.03272, 0.1193, 0.05446, 0.1167, 0.05045, 0.1582, 0.02827, 0.3252, 0.06837, 0.3592, 0.08654, 0.3565, 0.09055, 0.3234, 0.07283, 0.2884, 0.05719, 0.3252, 0.06837, 0.3234, 0.07283, 0.2874, 0.06192, 0.25, 0.05341, 0.2884, 0.05719, 0.2874, 0.06192, 0.25, 0.05823, 0.2116, 0.05719, 0.25, 0.05341, 0.25, 0.05823, 0.2126, 0.06192, 0.1748, 0.06837, 0.2116, 0.05719, 0.2126, 0.06192, 0.1766, 0.07283, 0.1408, 0.08654, 0.1748, 0.06837, 0.1766, 0.07283, 0.1435, 0.09055, 0.3853, 0.1079, 0.4126, 0.08065, 0.4197, 0.08029, 0.3856, 0.1144, 0.08743, 0.08065, 0.1147, 0.1079, 0.1144, 0.1144, 0.08029, 0.08029, 0.4126, 0.08065, 0.3807, 0.05446, 0.3833, 0.05045, 0.4197, 0.08029, 0.3592, 0.08654, 0.3853, 0.1079, 0.3856, 0.1144, 0.3565, 0.09055, 0.1193, 0.05446, 0.08743, 0.08065, 0.08029, 0.08029, 0.1167, 0.05045, 0.1147, 0.1079, 0.1408, 0.08654, 0.1435, 0.09055, 0.1144, 0.1144, 0.25, 0.4466, 0.2884, 0.4428, 0.2959, 0.4807, 0.25, 0.4852, 0.2884, 0.4428, 0.3252, 0.4316, 0.34, 0.4673, 0.2959, 0.4807, 0.3252, 0.4316, 0.3592, 0.4135, 0.3807, 0.4455, 0.34, 0.4673, 0.4135, 0.3592, 0.4316, 0.3252, 0.4673, 0.34, 0.4455, 0.3807, 0.4316, 0.3252, 0.4428, 0.2884, 0.4807, 0.2959, 0.4673, 0.34, 0.4428, 0.2884, 0.4466, 0.25, 0.4852, 0.25, 0.4807, 0.2959, 0.4466, 0.25, 0.4428, 0.2116, 0.4807, 0.2041, 0.4852, 0.25, 0.4428, 0.2116, 0.4316, 0.1748, 0.4673, 0.16, 0.4807, 0.2041, 0.4316, 0.1748, 0.4135, 0.1408, 0.4455, 0.1193, 0.4673, 0.16, 0.3592, 0.08654, 0.3252, 0.06837, 0.34, 0.03272, 0.3807, 0.05446, 0.3252, 0.06837, 0.2884, 0.05719, 0.2959, 0.01934, 0.34, 0.03272, 0.2884, 0.05719, 0.25, 0.05341, 0.25, 0.01482, 0.2959, 0.01934, 0.25, 0.05341, 0.2116, 0.05719, 0.2041, 0.01934, 0.25, 0.01482, 0.2116, 0.05719, 0.1748, 0.06837, 0.16, 0.03272, 0.2041, 0.01934, 0.1748, 0.06837, 0.1408, 0.08654, 0.1193, 0.05446, 0.16, 0.03272, 0.08654, 0.1408, 0.06837, 0.1748, 0.03272, 0.16, 0.05446, 0.1193, 0.06837, 0.1748, 0.05719, 0.2116, 0.01934, 0.2041, 0.03272, 0.16, 0.05719, 0.2116, 0.05341, 0.25, 0.01482, 0.25, 0.01934, 0.2041, 0.05341, 0.25, 0.05719, 0.2884, 0.01934, 0.2959, 0.01482, 0.25, 0.05719, 0.2884, 0.06837, 0.3252, 0.03272, 0.34, 0.01934, 0.2959, 0.06837, 0.3252, 0.08654, 0.3592, 0.05446, 0.3807, 0.03272, 0.34, 0.1408, 0.4135, 0.1748, 0.4316, 0.16, 0.4673, 0.1193, 0.4455, 0.1748, 0.4316, 0.2116, 0.4428, 0.2041, 0.4807, 0.16, 0.4673, 0.2116, 0.4428, 0.25, 0.4466, 0.25, 0.4852, 0.2041, 0.4807, 0.3592, 0.4135, 0.3853, 0.3921, 0.4126, 0.4194, 0.3807, 0.4455, 0.3921, 0.3853, 0.4135, 0.3592, 0.4455, 0.3807, 0.4194, 0.4126, 0.4135, 0.1408, 0.3921, 0.1147, 0.4194, 0.08743, 0.4455, 0.1193, 0.3853, 0.1079, 0.3592, 0.08654, 0.3807, 0.05446, 0.4126, 0.08065, 0.1408, 0.08654, 0.1147, 0.1079, 0.08743, 0.08065, 0.1193, 0.05446, 0.1079, 0.1147, 0.08654, 0.1408, 0.05446, 0.1193, 0.08065, 0.08743, 0.08654, 0.3592, 0.1079, 0.3853, 0.08065, 0.4126, 0.05446, 0.3807, 0.1147, 0.3921, 0.1408, 0.4135, 0.1193, 0.4455, 0.08743, 0.4194, 0.05446, 0.1193, 0.08065, 0.08743, 0.08065, 0.08743, 0.05446, 0.1193, 0.1147, 0.1079, 0.08743, 0.08065, 0.08743, 0.08065, 0.1147, 0.1079, 0.2884, 0.4428, 0.3252, 0.4316, 0.3252, 0.4316, 0.2884, 0.4428, 0.1079, 0.1147, 0.08654, 0.1408, 0.08654, 0.1408, 0.1079, 0.1147, 0.3807, 0.05446, 0.4126, 0.08065, 0.4126, 0.08065, 0.3807, 0.05446, 0.3252, 0.4316, 0.3592, 0.4135, 0.3592, 0.4135, 0.3252, 0.4316, 0.3853, 0.1079, 0.3592, 0.08654, 0.3592, 0.08654, 0.3853, 0.1079, 0.1408, 0.4135, 0.1748, 0.4316, 0.1748, 0.4316, 0.1408, 0.4135, 0.08743, 0.08065, 0.1193, 0.05446, 0.1193, 0.05446, 0.08743, 0.08065, 0.4673, 0.34, 0.4455, 0.3807, 0.4455, 0.3807, 0.4673, 0.34, 0.1748, 0.4316, 0.2116, 0.4428, 0.2116, 0.4428, 0.1748, 0.4316, 0.1408, 0.08654, 0.1147, 0.1079, 0.1147, 0.1079, 0.1408, 0.08654, 0.4807, 0.2959, 0.4673, 0.34, 0.4673, 0.34, 0.4807, 0.2959, 0.2116, 0.4428, 0.25, 0.4466, 0.25, 0.4466, 0.2116, 0.4428, 0.4852, 0.25, 0.4807, 0.2959, 0.4807, 0.2959, 0.4852, 0.25, 0.3853, 0.3921, 0.4126, 0.4194, 0.4126, 0.4194, 0.3853, 0.3921, 0.4807, 0.2041, 0.4852, 0.25, 0.4852, 0.25, 0.4807, 0.2041, 0.08743, 0.4194, 0.1147, 0.3921, 0.1147, 0.3921, 0.08743, 0.4194, 0.4673, 0.16, 0.4807, 0.2041, 0.4807, 0.2041, 0.4673, 0.16, 0.4126, 0.4194, 0.3807, 0.4455, 0.3807, 0.4455, 0.4126, 0.4194, 0.4455, 0.1193, 0.4673, 0.16, 0.4673, 0.16, 0.4455, 0.1193, 0.3592, 0.4135, 0.3853, 0.3921, 0.3853, 0.3921, 0.3592, 0.4135, 0.4135, 0.3592, 0.4316, 0.3252, 0.4316, 0.3252, 0.4135, 0.3592, 0.1193, 0.4455, 0.08743, 0.4194, 0.08743, 0.4194, 0.1193, 0.4455, 0.03272, 0.16, 0.05446, 0.1193, 0.05446, 0.1193, 0.03272, 0.16, 0.4316, 0.3252, 0.4428, 0.2884, 0.4428, 0.2884, 0.4316, 0.3252, 0.1147, 0.3921, 0.1408, 0.4135, 0.1408, 0.4135, 0.1147, 0.3921, 0.01934, 0.2041, 0.03272, 0.16, 0.03272, 0.16, 0.01934, 0.2041, 0.4428, 0.2884, 0.4466, 0.25, 0.4466, 0.25, 0.4428, 0.2884, 0.01482, 0.25, 0.01934, 0.2041, 0.01934, 0.2041, 0.01482, 0.25, 0.4466, 0.25, 0.4428, 0.2116, 0.4428, 0.2116, 0.4466, 0.25, 0.01934, 0.2959, 0.01482, 0.25, 0.01482, 0.25, 0.01934, 0.2959, 0.34, 0.03272, 0.3807, 0.05446, 0.3807, 0.05446, 0.34, 0.03272, 0.4428, 0.2116, 0.4316, 0.1748, 0.4316, 0.1748, 0.4428, 0.2116, 0.03272, 0.34, 0.01934, 0.2959, 0.01934, 0.2959, 0.03272, 0.34, 0.2959, 0.01934, 0.34, 0.03272, 0.34, 0.03272, 0.2959, 0.01934, 0.4316, 0.1748, 0.4135, 0.1408, 0.4135, 0.1408, 0.4316, 0.1748, 0.05446, 0.3807, 0.03272, 0.34, 0.03272, 0.34, 0.05446, 0.3807, 0.25, 0.01482, 0.2959, 0.01934, 0.2959, 0.01934, 0.25, 0.01482, 0.4194, 0.4126, 0.3921, 0.3853, 0.3921, 0.3853, 0.4194, 0.4126, 0.25, 0.4466, 0.2884, 0.4428, 0.2959, 0.4807, 0.25, 0.4852, 0.2884, 0.4428, 0.3252, 0.4316, 0.34, 0.4673, 0.2959, 0.4807, 0.3252, 0.4316, 0.3592, 0.4135, 0.3807, 0.4455, 0.34, 0.4673, 0.4135, 0.3592, 0.4316, 0.3252, 0.4673, 0.34, 0.4455, 0.3807, 0.4316, 0.3252, 0.4428, 0.2884, 0.4807, 0.2959, 0.4673, 0.34, 0.4428, 0.2884, 0.4466, 0.25, 0.4852, 0.25, 0.4807, 0.2959, 0.4466, 0.25, 0.4428, 0.2116, 0.4807, 0.2041, 0.4852, 0.25, 0.4428, 0.2116, 0.4316, 0.1748, 0.4673, 0.16, 0.4807, 0.2041, 0.4316, 0.1748, 0.4135, 0.1408, 0.4455, 0.1193, 0.4673, 0.16, 0.3592, 0.08654, 0.3252, 0.06837, 0.34, 0.03272, 0.3807, 0.05446, 0.3252, 0.06837, 0.2884, 0.05719, 0.2959, 0.01934, 0.34, 0.03272, 0.2884, 0.05719, 0.25, 0.05341, 0.25, 0.01482, 0.2959, 0.01934, 0.25, 0.05341, 0.2116, 0.05719, 0.2041, 0.01934, 0.25, 0.01482, 0.2116, 0.05719, 0.1748, 0.06837, 0.16, 0.03272, 0.2041, 0.01934, 0.1748, 0.06837, 0.1408, 0.08654, 0.1193, 0.05446, 0.16, 0.03272, 0.08654, 0.1408, 0.06837, 0.1748, 0.03272, 0.16, 0.05446, 0.1193, 0.06837, 0.1748, 0.05719, 0.2116, 0.01934, 0.2041, 0.03272, 0.16, 0.05719, 0.2116, 0.05341, 0.25, 0.01482, 0.25, 0.01934, 0.2041, 0.05341, 0.25, 0.05719, 0.2884, 0.01934, 0.2959, 0.01482, 0.25, 0.05719, 0.2884, 0.06837, 0.3252, 0.03272, 0.34, 0.01934, 0.2959, 0.06837, 0.3252, 0.08654, 0.3592, 0.05446, 0.3807, 0.03272, 0.34, 0.1408, 0.4135, 0.1748, 0.4316, 0.16, 0.4673, 0.1193, 0.4455, 0.1748, 0.4316, 0.2116, 0.4428, 0.2041, 0.4807, 0.16, 0.4673, 0.2116, 0.4428, 0.25, 0.4466, 0.25, 0.4852, 0.2041, 0.4807, 0.3592, 0.4135, 0.3853, 0.3921, 0.4126, 0.4194, 0.3807, 0.4455, 0.3921, 0.3853, 0.4135, 0.3592, 0.4455, 0.3807, 0.4194, 0.4126, 0.4135, 0.1408, 0.3921, 0.1147, 0.4194, 0.08743, 0.4455, 0.1193, 0.3853, 0.1079, 0.3592, 0.08654, 0.3807, 0.05446, 0.4126, 0.08065, 0.1408, 0.08654, 0.1147, 0.1079, 0.08743, 0.08065, 0.1193, 0.05446, 0.1079, 0.1147, 0.08654, 0.1408, 0.05446, 0.1193, 0.08065, 0.08743, 0.08654, 0.3592, 0.1079, 0.3853, 0.08065, 0.4126, 0.05446, 0.3807, 0.1147, 0.3921, 0.1408, 0.4135, 0.1193, 0.4455, 0.08743, 0.4194])
me_cylinder.materials.append(mat_regular)
me_cylinder.materials.append(mat_back)
me_cylinder.materials.append(mat_extra)
me_cylinder.update()
me_cylinder_002 = bpy.data.meshes.new('Cylinder.002')
me_cylinder_002.from_pydata([(1.455e-09, -0.35, 0.2), (0.03902, -0.35, 0.1962), (0.07654, -0.35, 0.1848), (0.1111, -0.35, 0.1663), (0.1414, -0.35, 0.1414), (0.1663, -0.35, 0.1111), (0.1848, -0.35, 0.07654), (0.1962, -0.35, 0.03902), (0.2, -0.35, 1.367e-08), (0.1962, -0.35, -0.03902), (0.1848, -0.35, -0.07654), (0.1663, -0.35, -0.1111), (0.1414, -0.35, -0.1414), (0.1111, -0.35, -0.1663), (0.07654, -0.35, -0.1848), (0.03902, -0.35, -0.1962), (1.455e-09, -0.35, -0.2), (-0.03902, -0.35, -0.1962), (-0.07654, -0.35, -0.1848), (-0.1111, -0.35, -0.1663), (-0.1414, -0.35, -0.1414), (-0.1663, -0.35, -0.1111), (-0.1848, -0.35, -0.07654), (-0.1962, -0.35, -0.03902), (-0.2, -0.35, 1.367e-08), (-0.1962, -0.35, 0.03902), (-0.1848, -0.35, 0.07654), (-0.1663, -0.35, 0.1111), (-0.1414, -0.35, 0.1414), (-0.1111, -0.35, 0.1663), (-0.07654, -0.35, 0.1848), (-0.03902, -0.35, 0.1962), (0.1263, -0.35, 0.1539), (0.1539, -0.35, 0.1263), (0.1539, -0.35, -0.1263), (0.1263, -0.35, -0.1539), (-0.1539, -0.35, 0.1263), (-0.1263, -0.35, 0.1539), (-0.1539, -0.35, -0.1263), (-0.1263, -0.35, -0.1539), (0.798, -0.35, 0.8256), (0.8132, -0.35, 0.8132), (0.8132, -0.525, 0.8132), (0.8256, -0.525, 0.798), (0.798, -0.525, 0.8256), (0.8256, -0.35, 0.798), (0.8256, -0.35, -0.798), (0.8132, -0.35, -0.8132), (0.8132, -0.525, -0.8132), (0.798, -0.525, -0.8256), (0.8256, -0.525, -0.798), (0.798, -0.35, -0.8256), (-0.798, -0.35, -0.8256), (-0.8132, -0.35, -0.8132), (-0.8132, -0.525, -0.8132), (-0.8256, -0.525, -0.798), (-0.8256, -0.35, -0.798), (-0.798, -0.525, -0.8256), (-0.8256, -0.35, 0.798), (-0.8132, -0.35, 0.8132), (-0.8132, -0.525, 0.8132), (-0.798, -0.525, 0.8256), (-0.8256, -0.525, 0.798), (-0.798, -0.35, 0.8256), (0.03902, -0.525, 0.1962), (1.455e-09, -0.525, 0.2), (0.07654, -0.525, 0.1848), (0.1111, -0.525, 0.1663), (0.1263, -0.525, 0.1539), (0.1539, -0.525, 0.1263), (0.1414, -0.525, 0.1414), (0.1848, -0.525, 0.07654), (0.1663, -0.525, 0.1111), (0.1962, -0.525, 0.03902), (0.2, -0.525, -1.693e-08), (0.1962, -0.525, -0.03902), (0.1848, -0.525, -0.07654), (0.1663, -0.525, -0.1111), (0.1539, -0.525, -0.1263), (0.1263, -0.525, -0.1539), (0.1414, -0.525, -0.1414), (0.07654, -0.525, -0.1848), (0.1111, -0.525, -0.1663), (0.03902, -0.525, -0.1962), (1.455e-09, -0.525, -0.2), (-0.03902, -0.525, -0.1962), (-0.07654, -0.525, -0.1848), (-0.1111, -0.525, -0.1663), (-0.1263, -0.525, -0.1539), (-0.1539, -0.525, -0.1263), (-0.1414, -0.525, -0.1414), (-0.1848, -0.525, -0.07654), (-0.1663, -0.525, -0.1111), (-0.1962, -0.525, -0.03902), (-0.2, -0.525, -1.693e-08), (-0.1962, -0.525, 0.03902), (-0.1848, -0.525, 0.07654), (-0.1663, -0.525, 0.1111), (-0.1539, -0.525, 0.1263), (-0.1263, -0.525, 0.1539), (-0.1414, -0.525, 0.1414), (-0.07654, -0.525, 0.1848), (-0.1111, -0.525, 0.1663), (-0.03902, -0.525, 0.1962), (0.02922, -0.505, 0.1469), (2.019e-09, -0.505, 0.1498), (0.05731, -0.505, 0.1384), (0.0832, -0.505, 0.1245), (0.09455, -0.505, 0.1152), (0.1152, -0.505, 0.09455), (0.1059, -0.505, 0.1059), (0.1384, -0.505, 0.05731), (0.1245, -0.505, 0.0832), (0.1469, -0.505, 0.02922), (0.1498, -0.505, -1.66e-08), (0.1469, -0.505, -0.02922), (0.1384, -0.505, -0.05731), (0.1245, -0.505, -0.0832), (0.1152, -0.505, -0.09455), (0.09455, -0.505, -0.1152), (0.1059, -0.505, -0.1059), (0.05731, -0.505, -0.1384), (0.0832, -0.505, -0.1245), (0.02922, -0.505, -0.1469), (2.019e-09, -0.505, -0.1498), (-0.02922, -0.505, -0.1469), (-0.05731, -0.505, -0.1384), (-0.0832, -0.505, -0.1245), (-0.09455, -0.505, -0.1152), (-0.1152, -0.505, -0.09455), (-0.1059, -0.505, -0.1059), (-0.1384, -0.505, -0.05731), (-0.1245, -0.505, -0.0832), (-0.1469, -0.505, -0.02922), (-0.1498, -0.505, -1.66e-08), (-0.1469, -0.505, 0.02922), (-0.1384, -0.505, 0.05731), (-0.1245, -0.505, 0.0832), (-0.1152, -0.505, 0.09455), (-0.09455, -0.505, 0.1152), (-0.1059, -0.505, 0.1059), (-0.05731, -0.505, 0.1384), (-0.0832, -0.505, 0.1245), (-0.02922, -0.505, 0.1469), (0.02922, -0.525, 0.1469), (2.019e-09, -0.525, 0.1498), (0.05731, -0.525, 0.1384), (0.0832, -0.525, 0.1245), (0.09455, -0.525, 0.1152), (0.1152, -0.525, 0.09455), (0.1059, -0.525, 0.1059), (0.1384, -0.525, 0.05731), (0.1245, -0.525, 0.0832), (0.1469, -0.525, 0.02922), (0.1498, -0.525, -1.66e-08), (0.1469, -0.525, -0.02922), (0.1384, -0.525, -0.05731), (0.1245, -0.525, -0.0832), (0.1152, -0.525, -0.09455), (0.09455, -0.525, -0.1152), (0.1059, -0.525, -0.1059), (0.05731, -0.525, -0.1384), (0.0832, -0.525, -0.1245), (0.02922, -0.525, -0.1469), (2.019e-09, -0.525, -0.1498), (-0.02922, -0.525, -0.1469), (-0.05731, -0.525, -0.1384), (-0.0832, -0.525, -0.1245), (-0.09455, -0.525, -0.1152), (-0.1152, -0.525, -0.09455), (-0.1059, -0.525, -0.1059), (-0.1384, -0.525, -0.05731), (-0.1245, -0.525, -0.0832), (-0.1469, -0.525, -0.02922), (-0.1498, -0.525, -1.66e-08), (-0.1469, -0.525, 0.02922), (-0.1384, -0.525, 0.05731), (-0.1245, -0.525, 0.0832), (-0.1152, -0.525, 0.09455), (-0.09455, -0.525, 0.1152), (-0.1059, -0.525, 0.1059), (-0.05731, -0.525, 0.1384), (-0.0832, -0.525, 0.1245), (-0.02922, -0.525, 0.1469)], [], [(0, 65, 64, 1), (1, 64, 66, 2), (2, 66, 67, 3), (33, 4, 41, 45), (33, 69, 72, 5), (5, 72, 71, 6), (6, 71, 73, 7), (7, 73, 74, 8), (8, 74, 75, 9), (9, 75, 76, 10), (10, 76, 77, 11), (34, 78, 50, 46), (35, 79, 82, 13), (13, 82, 81, 14), (14, 81, 83, 15), (15, 83, 84, 16), (16, 84, 85, 17), (17, 85, 86, 18), (18, 86, 87, 19), (90, 89, 55, 54), (38, 89, 92, 21), (21, 92, 91, 22), (22, 91, 93, 23), (23, 93, 94, 24), (24, 94, 95, 25), (25, 95, 96, 26), (26, 96, 97, 27), (100, 99, 61, 60), (37, 99, 102, 29), (29, 102, 101, 30), (178, 177, 137, 138), (30, 101, 103, 31), (31, 103, 65, 0), (0, 1, 2, 3, 32, 4, 33, 5, 6, 7, 8, 9, 10, 11, 34, 12, 35, 13, 14, 15, 16, 17, 18, 19, 39, 20, 38, 21, 22, 23, 24, 25, 26, 27, 36, 28, 37, 29, 30, 31), (3, 67, 68, 32), (69, 33, 45, 43), (11, 77, 78, 34), (80, 79, 49, 48), (27, 97, 98, 36), (36, 98, 62, 58), (39, 88, 57, 52), (19, 87, 88, 39), (40, 44, 42, 41), (41, 42, 43, 45), (68, 70, 42, 44), (70, 69, 43, 42), (4, 32, 40, 41), (32, 68, 44, 40), (46, 50, 48, 47), (47, 48, 49, 51), (12, 34, 46, 47), (79, 35, 51, 49), (35, 12, 47, 51), (78, 80, 48, 50), (52, 57, 54, 53), (53, 54, 55, 56), (20, 39, 52, 53), (88, 90, 54, 57), (89, 38, 56, 55), (38, 20, 53, 56), (58, 62, 60, 59), (59, 60, 61, 63), (28, 36, 58, 59), (99, 37, 63, 61), (37, 28, 59, 63), (98, 100, 60, 62), (145, 144, 64, 65), (144, 146, 66, 64), (146, 147, 67, 66), (147, 148, 68, 67), (150, 149, 69, 70), (152, 151, 71, 72), (151, 153, 73, 71), (153, 154, 74, 73), (154, 155, 75, 74), (155, 156, 76, 75), (156, 157, 77, 76), (157, 158, 78, 77), (160, 159, 79, 80), (162, 161, 81, 82), (161, 163, 83, 81), (163, 164, 84, 83), (164, 165, 85, 84), (165, 166, 86, 85), (166, 167, 87, 86), (167, 168, 88, 87), (170, 169, 89, 90), (172, 171, 91, 92), (171, 173, 93, 91), (173, 174, 94, 93), (174, 175, 95, 94), (175, 176, 96, 95), (176, 177, 97, 96), (177, 178, 98, 97), (180, 179, 99, 100), (182, 181, 101, 102), (181, 183, 103, 101), (183, 145, 65, 103), (148, 150, 70, 68), (149, 152, 72, 69), (158, 160, 80, 78), (159, 162, 82, 79), (178, 180, 100, 98), (179, 182, 102, 99), (169, 172, 92, 89), (168, 170, 90, 88), (104, 105, 143, 141, 142, 139, 140, 138, 137, 136, 135, 134, 133, 131, 132, 129, 130, 128, 127, 126, 125, 124, 123, 121, 122, 119, 120, 118, 117, 116, 115, 114, 113, 111, 112, 109, 110, 108, 107, 106), (163, 161, 121, 123), (146, 144, 104, 106), (179, 180, 140, 139), (164, 163, 123, 124), (147, 146, 106, 107), (181, 182, 142, 141), (165, 164, 124, 125), (148, 147, 107, 108), (183, 181, 141, 143), (166, 165, 125, 126), (149, 150, 110, 109), (145, 183, 143, 105), (167, 166, 126, 127), (151, 152, 112, 111), (150, 148, 108, 110), (168, 167, 127, 128), (153, 151, 111, 113), (152, 149, 109, 112), (169, 170, 130, 129), (154, 153, 113, 114), (160, 158, 118, 120), (171, 172, 132, 131), (155, 154, 114, 115), (162, 159, 119, 122), (173, 171, 131, 133), (156, 155, 115, 116), (180, 178, 138, 140), (174, 173, 133, 134), (157, 156, 116, 117), (182, 179, 139, 142), (175, 174, 134, 135), (158, 157, 117, 118), (172, 169, 129, 132), (176, 175, 135, 136), (159, 160, 120, 119), (170, 168, 128, 130), (177, 176, 136, 137), (161, 162, 122, 121), (144, 145, 105, 104), (144, 145, 183, 181, 182, 179, 180, 178, 177, 176, 175, 174, 173, 171, 172, 169, 170, 168, 167, 166, 165, 164, 163, 161, 162, 159, 160, 158, 157, 156, 155, 154, 153, 151, 152, 149, 150, 148, 147, 146)])
me_cylinder_002.polygons.foreach_set('use_smooth', [1, 1, 1, 0, 1, 1, 1, 1, 1, 1, 1, 0, 1, 1, 1, 1, 1, 1, 1, 0, 1, 1, 1, 1, 1, 1, 1, 0, 1, 1, 0, 1, 1, 0, 1, 0, 1, 0, 1, 0, 0, 1, 0, 0, 0, 0, 0, 0, 0, 0, 0, 0, 0, 0, 0, 0, 0, 0, 0, 0, 0, 0, 0, 0, 0, 0, 0, 0, 0, 0, 0, 0, 0, 0, 0, 0, 0, 0, 0, 0, 0, 0, 0, 0, 0, 0, 0, 0, 0, 0, 0, 0, 0, 0, 0, 0, 0, 0, 0, 0, 0, 0, 0, 0, 0, 0, 0, 0, 0, 0, 0, 0, 0, 0, 0, 0, 0, 0, 0, 0, 0, 0, 0, 0, 0, 0, 0, 0, 0, 0, 0, 0, 0, 0, 0, 0, 0, 0, 0, 0, 0, 0, 0, 0, 0, 0, 0])
me_cylinder_002.polygons.foreach_set('material_index', [0, 0, 0, 0, 0, 0, 0, 0, 0, 0, 0, 0, 0, 0, 0, 0, 0, 0, 0, 0, 0, 0, 0, 0, 0, 0, 0, 0, 0, 0, 0, 0, 0, 0, 0, 0, 0, 0, 0, 0, 0, 0, 0, 0, 0, 0, 0, 0, 0, 0, 0, 0, 0, 0, 0, 0, 0, 0, 0, 0, 0, 0, 0, 0, 0, 0, 0, 0, 0, 0, 0, 0, 0, 0, 0, 0, 0, 0, 0, 0, 0, 0, 0, 0, 0, 0, 0, 0, 0, 0, 0, 0, 0, 0, 0, 0, 0, 0, 0, 0, 0, 0, 0, 0, 0, 0, 0, 0, 0, 0, 0, 0, 0, 0, 0, 0, 0, 0, 0, 0, 0, 0, 0, 0, 0, 0, 0, 0, 0, 0, 0, 0, 0, 0, 0, 0, 0, 0, 0, 0, 0, 0, 0, 0, 0, 0, 1])
_uv = me_cylinder_002.uv_layers.new(name='UVMap')
_uv.uv.foreach_set('vector', [1.0, 0.5, 1.0, 1.0, 0.9688, 1.0, 0.9688, 0.5, 0.9688, 0.5, 0.9688, 1.0, 0.9375, 1.0, 0.9375, 0.5, 0.9375, 0.5, 0.9375, 1.0, 0.9062, 1.0, 0.9062, 0.5, 0.9346, 0.4015, 0.9197, 0.4197, 0.9197, 0.4197, 0.9346, 0.4015, 0.8594, 0.5, 0.8594, 1.0, 0.8438, 1.0, 0.8438, 0.5, 0.8438, 0.5, 0.8438, 1.0, 0.8125, 1.0, 0.8125, 0.5, 0.8125, 0.5, 0.8125, 1.0, 0.7812, 1.0, 0.7812, 0.5, 0.7812, 0.5, 0.7812, 1.0, 0.75, 1.0, 0.75, 0.5, 0.75, 0.5, 0.75, 1.0, 0.7188, 1.0, 0.7188, 0.5, 0.7188, 0.5, 0.7188, 1.0, 0.6875, 1.0, 0.6875, 0.5, 0.6875, 0.5, 0.6875, 1.0, 0.6562, 1.0, 0.6562, 0.5, 0.6406, 0.5, 0.6406, 1.0, 0.6406, 1.0, 0.6406, 0.5, 0.6094, 0.5, 0.6094, 1.0, 0.5938, 1.0, 0.5938, 0.5, 0.5938, 0.5, 0.5938, 1.0, 0.5625, 1.0, 0.5625, 0.5, 0.5625, 0.5, 0.5625, 1.0, 0.5312, 1.0, 0.5312, 0.5, 0.5312, 0.5, 0.5312, 1.0, 0.5, 1.0, 0.5, 0.5, 0.5, 0.5, 0.5, 1.0, 0.4688, 1.0, 0.4688, 0.5, 0.4688, 0.5, 0.4688, 1.0, 0.4375, 1.0, 0.4375, 0.5, 0.4375, 0.5, 0.4375, 1.0, 0.4062, 1.0, 0.4062, 0.5, 0.08029, 0.08029, 0.06537, 0.09848, 0.06537, 0.09848, 0.08029, 0.08029, 0.3594, 0.5, 0.3594, 1.0, 0.3438, 1.0, 0.3438, 0.5, 0.3438, 0.5, 0.3438, 1.0, 0.3125, 1.0, 0.3125, 0.5, 0.3125, 0.5, 0.3125, 1.0, 0.2812, 1.0, 0.2812, 0.5, 0.2812, 0.5, 0.2812, 1.0, 0.25, 1.0, 0.25, 0.5, 0.25, 0.5, 0.25, 1.0, 0.2188, 1.0, 0.2188, 0.5, 0.2188, 0.5, 0.2188, 1.0, 0.1875, 1.0, 0.1875, 0.5, 0.1875, 0.5, 0.1875, 1.0, 0.1562, 1.0, 0.1562, 0.5, 0.08029, 0.4197, 0.09848, 0.4346, 0.09848, 0.4346, 0.08029, 0.4197, 0.1094, 0.5, 0.1094, 1.0, 0.09375, 1.0, 0.09375, 0.5, 0.09375, 0.5, 0.09375, 1.0, 0.0625, 1.0, 0.0625, 0.5, 0.1118, 0.3635, 0.1006, 0.3498, 0.1006, 0.3498, 0.1118, 0.3635, 0.0625, 0.5, 0.0625, 1.0, 0.03125, 1.0, 0.03125, 0.5, 0.03125, 0.5, 0.03125, 1.0, 0.0, 1.0, 0.0, 0.5, 0.75, 0.49, 0.7968, 0.4854, 0.8418, 0.4717, 0.8833, 0.4496, 0.9015, 0.4346, 0.9197, 0.4197, 0.9346, 0.4015, 0.9496, 0.3833, 0.9717, 0.3418, 0.9854, 0.2968, 0.99, 0.25, 0.9854, 0.2032, 0.9717, 0.1582, 0.9496, 0.1167, 0.9346, 0.09848, 0.9197, 0.08029, 0.9015, 0.06537, 0.8833, 0.05045, 0.8418, 0.02827, 0.7968, 0.01461, 0.75, 0.01, 0.7032, 0.01461, 0.6582, 0.02827, 0.6167, 0.05045, 0.5985, 0.06537, 0.5803, 0.08029, 0.5654, 0.09848, 0.5504, 0.1167, 0.5283, 0.1582, 0.5146, 0.2032, 0.51, 0.25, 0.5146, 0.2968, 0.5283, 0.3418, 0.5504, 0.3833, 0.5654, 0.4015, 0.5803, 0.4197, 0.5985, 0.4346, 0.6167, 0.4496, 0.6582, 0.4717, 0.7032, 0.4854, 0.9062, 0.5, 0.9062, 1.0, 0.8906, 1.0, 0.8906, 0.5, 0.8594, 1.0, 0.8594, 0.5, 0.8594, 0.5, 0.8594, 1.0, 0.6562, 0.5, 0.6562, 1.0, 0.6406, 1.0, 0.6406, 0.5, 0.4197, 0.08029, 0.4015, 0.06537, 0.4015, 0.06537, 0.4197, 0.08029, 0.1562, 0.5, 0.1562, 1.0, 0.1406, 1.0, 0.1406, 0.5, 0.1406, 0.5, 0.1406, 1.0, 0.1406, 1.0, 0.1406, 0.5, 0.3906, 0.5, 0.3906, 1.0, 0.3906, 1.0, 0.3906, 0.5, 0.4062, 0.5, 0.4062, 1.0, 0.3906, 1.0, 0.3906, 0.5, 0.8906, 0.5, 0.8906, 1.0, 0.875, 1.0, 0.875, 0.5, 0.875, 0.5, 0.875, 1.0, 0.8594, 1.0, 0.8594, 0.5, 0.4015, 0.4346, 0.4197, 0.4197, 0.4197, 0.4197, 0.4015, 0.4346, 0.4197, 0.4197, 0.4346, 0.4015, 0.4346, 0.4015, 0.4197, 0.4197, 0.9197, 0.4197, 0.9015, 0.4346, 0.9015, 0.4346, 0.9197, 0.4197, 0.8906, 0.5, 0.8906, 1.0, 0.8906, 1.0, 0.8906, 0.5, 0.6406, 0.5, 0.6406, 1.0, 0.625, 1.0, 0.625, 0.5, 0.625, 0.5, 0.625, 1.0, 0.6094, 1.0, 0.6094, 0.5, 0.9197, 0.08029, 0.9346, 0.09848, 0.9346, 0.09848, 0.9197, 0.08029, 0.6094, 1.0, 0.6094, 0.5, 0.6094, 0.5, 0.6094, 1.0, 0.9015, 0.06537, 0.9197, 0.08029, 0.9197, 0.08029, 0.9015, 0.06537, 0.4346, 0.09848, 0.4197, 0.08029, 0.4197, 0.08029, 0.4346, 0.09848, 0.3906, 0.5, 0.3906, 1.0, 0.375, 1.0, 0.375, 0.5, 0.375, 0.5, 0.375, 1.0, 0.3594, 1.0, 0.3594, 0.5, 0.5803, 0.08029, 0.5985, 0.06537, 0.5985, 0.06537, 0.5803, 0.08029, 0.09848, 0.06537, 0.08029, 0.08029, 0.08029, 0.08029, 0.09848, 0.06537, 0.3594, 1.0, 0.3594, 0.5, 0.3594, 0.5, 0.3594, 1.0, 0.5654, 0.09848, 0.5803, 0.08029, 0.5803, 0.08029, 0.5654, 0.09848, 0.1406, 0.5, 0.1406, 1.0, 0.125, 1.0, 0.125, 0.5, 0.125, 0.5, 0.125, 1.0, 0.1094, 1.0, 0.1094, 0.5, 0.5803, 0.4197, 0.5654, 0.4015, 0.5654, 0.4015, 0.5803, 0.4197, 0.1094, 1.0, 0.1094, 0.5, 0.1094, 0.5, 0.1094, 1.0, 0.5985, 0.4346, 0.5803, 0.4197, 0.5803, 0.4197, 0.5985, 0.4346, 0.06537, 0.4015, 0.08029, 0.4197, 0.08029, 0.4197, 0.06537, 0.4015, 0.25, 0.4297, 0.2851, 0.4263, 0.2968, 0.4854, 0.25, 0.49, 0.2851, 0.4263, 0.3188, 0.416, 0.3418, 0.4717, 0.2968, 0.4854, 0.3188, 0.416, 0.3498, 0.3994, 0.3833, 0.4496, 0.3418, 0.4717, 0.3498, 0.3994, 0.3635, 0.3882, 0.4015, 0.4346, 0.3833, 0.4496, 0.3771, 0.3771, 0.3882, 0.3635, 0.4346, 0.4015, 0.4197, 0.4197, 0.3994, 0.3498, 0.416, 0.3188, 0.4717, 0.3418, 0.4496, 0.3833, 0.416, 0.3188, 0.4263, 0.2851, 0.4854, 0.2968, 0.4717, 0.3418, 0.4263, 0.2851, 0.4297, 0.25, 0.49, 0.25, 0.4854, 0.2968, 0.4297, 0.25, 0.4263, 0.2149, 0.4854, 0.2032, 0.49, 0.25, 0.4263, 0.2149, 0.416, 0.1812, 0.4717, 0.1582, 0.4854, 0.2032, 0.416, 0.1812, 0.3994, 0.1502, 0.4496, 0.1167, 0.4717, 0.1582, 0.3994, 0.1502, 0.3882, 0.1365, 0.4346, 0.09848, 0.4496, 0.1167, 0.3771, 0.1229, 0.3635, 0.1118, 0.4015, 0.06537, 0.4197, 0.08029, 0.3498, 0.1006, 0.3188, 0.08397, 0.3418, 0.02827, 0.3833, 0.05045, 0.3188, 0.08397, 0.2851, 0.07374, 0.2968, 0.01461, 0.3418, 0.02827, 0.2851, 0.07374, 0.25, 0.07029, 0.25, 0.01, 0.2968, 0.01461, 0.25, 0.07029, 0.2149, 0.07374, 0.2032, 0.01461, 0.25, 0.01, 0.2149, 0.07374, 0.1812, 0.08397, 0.1582, 0.02827, 0.2032, 0.01461, 0.1812, 0.08397, 0.1502, 0.1006, 0.1167, 0.05045, 0.1582, 0.02827, 0.1502, 0.1006, 0.1365, 0.1118, 0.09848, 0.06537, 0.1167, 0.05045, 0.1229, 0.1229, 0.1118, 0.1365, 0.06537, 0.09848, 0.08029, 0.08029, 0.1006, 0.1502, 0.08397, 0.1812, 0.02827, 0.1582, 0.05045, 0.1167, 0.08397, 0.1812, 0.07374, 0.2149, 0.01461, 0.2032, 0.02827, 0.1582, 0.07374, 0.2149, 0.07029, 0.25, 0.01, 0.25, 0.01461, 0.2032, 0.07029, 0.25, 0.07374, 0.2851, 0.01461, 0.2968, 0.01, 0.25, 0.07374, 0.2851, 0.08397, 0.3188, 0.02827, 0.3418, 0.01461, 0.2968, 0.08397, 0.3188, 0.1006, 0.3498, 0.05045, 0.3833, 0.02827, 0.3418, 0.1006, 0.3498, 0.1118, 0.3635, 0.06537, 0.4015, 0.05045, 0.3833, 0.1229, 0.3771, 0.1365, 0.3882, 0.09848, 0.4346, 0.08029, 0.4197, 0.1502, 0.3994, 0.1812, 0.416, 0.1582, 0.4717, 0.1167, 0.4496, 0.1812, 0.416, 0.2149, 0.4263, 0.2032, 0.4854, 0.1582, 0.4717, 0.2149, 0.4263, 0.25, 0.4297, 0.25, 0.49, 0.2032, 0.4854, 0.3635, 0.3882, 0.3771, 0.3771, 0.4197, 0.4197, 0.4015, 0.4346, 0.3882, 0.3635, 0.3994, 0.3498, 0.4496, 0.3833, 0.4346, 0.4015, 0.3882, 0.1365, 0.3771, 0.1229, 0.4197, 0.08029, 0.4346, 0.09848, 0.3635, 0.1118, 0.3498, 0.1006, 0.3833, 0.05045, 0.4015, 0.06537, 0.1118, 0.3635, 0.1229, 0.3771, 0.08029, 0.4197, 0.06537, 0.4015, 0.1365, 0.3882, 0.1502, 0.3994, 0.1167, 0.4496, 0.09848, 0.4346, 0.1118, 0.1365, 0.1006, 0.1502, 0.05045, 0.1167, 0.06537, 0.09848, 0.1365, 0.1118, 0.1229, 0.1229, 0.08029, 0.08029, 0.09848, 0.06537, 0.2851, 0.4263, 0.25, 0.4297, 0.2149, 0.4263, 0.1812, 0.416, 0.1502, 0.3994, 0.1365, 0.3882, 0.1229, 0.3771, 0.1118, 0.3635, 0.1006, 0.3498, 0.08397, 0.3188, 0.07374, 0.2851, 0.07029, 0.25, 0.07374, 0.2149, 0.08397, 0.1812, 0.1006, 0.1502, 0.1118, 0.1365, 0.1229, 0.1229, 0.1365, 0.1118, 0.1502, 0.1006, 0.1812, 0.08397, 0.2149, 0.07374, 0.25, 0.07029, 0.2851, 0.07374, 0.3188, 0.08397, 0.3498, 0.1006, 0.3635, 0.1118, 0.3771, 0.1229, 0.3882, 0.1365, 0.3994, 0.1502, 0.416, 0.1812, 0.4263, 0.2149, 0.4297, 0.25, 0.4263, 0.2851, 0.416, 0.3188, 0.3994, 0.3498, 0.3882, 0.3635, 0.3771, 0.3771, 0.3635, 0.3882, 0.3498, 0.3994, 0.3188, 0.416, 0.2851, 0.07374, 0.3188, 0.08397, 0.3188, 0.08397, 0.2851, 0.07374, 0.3188, 0.416, 0.2851, 0.4263, 0.2851, 0.4263, 0.3188, 0.416, 0.1365, 0.3882, 0.1229, 0.3771, 0.1229, 0.3771, 0.1365, 0.3882, 0.25, 0.07029, 0.2851, 0.07374, 0.2851, 0.07374, 0.25, 0.07029, 0.3498, 0.3994, 0.3188, 0.416, 0.3188, 0.416, 0.3498, 0.3994, 0.1812, 0.416, 0.1502, 0.3994, 0.1502, 0.3994, 0.1812, 0.416, 0.2149, 0.07374, 0.25, 0.07029, 0.25, 0.07029, 0.2149, 0.07374, 0.3635, 0.3882, 0.3498, 0.3994, 0.3498, 0.3994, 0.3635, 0.3882, 0.2149, 0.4263, 0.1812, 0.416, 0.1812, 0.416, 0.2149, 0.4263, 0.1812, 0.08397, 0.2149, 0.07374, 0.2149, 0.07374, 0.1812, 0.08397, 0.3882, 0.3635, 0.3771, 0.3771, 0.3771, 0.3771, 0.3882, 0.3635, 0.25, 0.4297, 0.2149, 0.4263, 0.2149, 0.4263, 0.25, 0.4297, 0.1502, 0.1006, 0.1812, 0.08397, 0.1812, 0.08397, 0.1502, 0.1006, 0.416, 0.3188, 0.3994, 0.3498, 0.3994, 0.3498, 0.416, 0.3188, 0.3771, 0.3771, 0.3635, 0.3882, 0.3635, 0.3882, 0.3771, 0.3771, 0.1365, 0.1118, 0.1502, 0.1006, 0.1502, 0.1006, 0.1365, 0.1118, 0.4263, 0.2851, 0.416, 0.3188, 0.416, 0.3188, 0.4263, 0.2851, 0.3994, 0.3498, 0.3882, 0.3635, 0.3882, 0.3635, 0.3994, 0.3498, 0.1118, 0.1365, 0.1229, 0.1229, 0.1229, 0.1229, 0.1118, 0.1365, 0.4297, 0.25, 0.4263, 0.2851, 0.4263, 0.2851, 0.4297, 0.25, 0.3771, 0.1229, 0.3882, 0.1365, 0.3882, 0.1365, 0.3771, 0.1229, 0.08397, 0.1812, 0.1006, 0.1502, 0.1006, 0.1502, 0.08397, 0.1812, 0.4263, 0.2149, 0.4297, 0.25, 0.4297, 0.25, 0.4263, 0.2149, 0.3498, 0.1006, 0.3635, 0.1118, 0.3635, 0.1118, 0.3498, 0.1006, 0.07374, 0.2149, 0.08397, 0.1812, 0.08397, 0.1812, 0.07374, 0.2149, 0.416, 0.1812, 0.4263, 0.2149, 0.4263, 0.2149, 0.416, 0.1812, 0.1229, 0.3771, 0.1118, 0.3635, 0.1118, 0.3635, 0.1229, 0.3771, 0.07029, 0.25, 0.07374, 0.2149, 0.07374, 0.2149, 0.07029, 0.25, 0.3994, 0.1502, 0.416, 0.1812, 0.416, 0.1812, 0.3994, 0.1502, 0.1502, 0.3994, 0.1365, 0.3882, 0.1365, 0.3882, 0.1502, 0.3994, 0.07374, 0.2851, 0.07029, 0.25, 0.07029, 0.25, 0.07374, 0.2851, 0.3882, 0.1365, 0.3994, 0.1502, 0.3994, 0.1502, 0.3882, 0.1365, 0.1006, 0.1502, 0.1118, 0.1365, 0.1118, 0.1365, 0.1006, 0.1502, 0.08397, 0.3188, 0.07374, 0.2851, 0.07374, 0.2851, 0.08397, 0.3188, 0.3635, 0.1118, 0.3771, 0.1229, 0.3771, 0.1229, 0.3635, 0.1118, 0.1229, 0.1229, 0.1365, 0.1118, 0.1365, 0.1118, 0.1229, 0.1229, 0.1006, 0.3498, 0.08397, 0.3188, 0.08397, 0.3188, 0.1006, 0.3498, 0.3188, 0.08397, 0.3498, 0.1006, 0.3498, 0.1006, 0.3188, 0.08397, 0.2851, 0.4263, 0.25, 0.4297, 0.25, 0.4297, 0.2851, 0.4263, 0.2851, 0.4263, 0.25, 0.4297, 0.2149, 0.4263, 0.1812, 0.416, 0.1502, 0.3994, 0.1365, 0.3882, 0.1229, 0.3771, 0.1118, 0.3635, 0.1006, 0.3498, 0.08397, 0.3188, 0.07374, 0.2851, 0.07029, 0.25, 0.07374, 0.2149, 0.08397, 0.1812, 0.1006, 0.1502, 0.1118, 0.1365, 0.1229, 0.1229, 0.1365, 0.1118, 0.1502, 0.1006, 0.1812, 0.08397, 0.2149, 0.07374, 0.25, 0.07029, 0.2851, 0.07374, 0.3188, 0.08397, 0.3498, 0.1006, 0.3635, 0.1118, 0.3771, 0.1229, 0.3882, 0.1365, 0.3994, 0.1502, 0.416, 0.1812, 0.4263, 0.2149, 0.4297, 0.25, 0.4263, 0.2851, 0.416, 0.3188, 0.3994, 0.3498, 0.3882, 0.3635, 0.3771, 0.3771, 0.3635, 0.3882, 0.3498, 0.3994, 0.3188, 0.416])
me_cylinder_002.materials.append(mat_regular)
me_cylinder_002.materials.append(mat_extra)
me_cylinder_002.update()
me_cylinder_004 = bpy.data.meshes.new('Cylinder.004')
me_cylinder_004.from_pydata([(0.0, -0.35, 0.9988), (0.1949, -0.35, 0.9796), (0.3822, -0.35, 0.9228), (0.5549, -0.35, 0.8305), (-4.992e-07, -0.15, 0.02705), (-0.5549, -0.35, 0.8305), (-0.3822, -0.35, 0.9228), (-0.1949, -0.35, 0.9796), (0.1949, -0.15, 0.9796), (-6.7e-09, -0.15, 0.9988), (0.3822, -0.15, 0.9228), (0.5549, -0.15, 0.8305), (-4.927e-07, -0.35, 0.02705), (-0.5549, -0.15, 0.8305), (-0.3822, -0.15, 0.9228), (-0.1949, -0.15, 0.9796), (0.6907, -0.35, 0.719), (-0.6907, -0.35, 0.719), (-0.6907, -0.15, 0.719), (0.6907, -0.15, 0.719)], [], [(1, 8, 9, 0), (2, 10, 8, 1), (3, 11, 10, 2), (6, 14, 13, 5), (7, 15, 14, 6), (0, 9, 15, 7), (19, 16, 12, 4), (1, 0, 7, 6, 5, 17, 12, 16, 3, 2), (8, 10, 11, 19, 4, 18, 13, 14, 15, 9), (4, 12, 17, 18), (5, 13, 18, 17), (16, 19, 11, 3)])
me_cylinder_004.polygons.foreach_set('use_smooth', [1, 1, 1, 1, 1, 1, 0, 0, 0, 0, 1, 0])
_uv = me_cylinder_004.uv_layers.new(name='UVMap')
_uv.uv.foreach_set('vector', [0.2874, 0.4381, 0.2874, 0.4381, 0.25, 0.4418, 0.25, 0.4418, 0.3234, 0.4272, 0.3234, 0.4272, 0.2874, 0.4381, 0.2874, 0.4381, 0.3565, 0.4094, 0.3565, 0.4094, 0.3234, 0.4272, 0.3234, 0.4272, 0.1766, 0.4272, 0.1766, 0.4272, 0.1435, 0.4094, 0.1435, 0.4094, 0.2126, 0.4381, 0.2126, 0.4381, 0.1766, 0.4272, 0.1766, 0.4272, 0.25, 0.4418, 0.25, 0.4418, 0.2126, 0.4381, 0.2126, 0.4381, 0.3826, 0.388, 0.3826, 0.388, 0.0, 0.0, 0.009913, 0.01534, 0.2874, 0.4381, 0.25, 0.4418, 0.2126, 0.4381, 0.1766, 0.4272, 0.1435, 0.4094, 0.1174, 0.388, 0.009913, 0.01534, 0.3826, 0.388, 0.3565, 0.4094, 0.3234, 0.4272, 0.2874, 0.4381, 0.3234, 0.4272, 0.3565, 0.4094, 0.3826, 0.388, 0.009913, 0.01534, 0.1174, 0.388, 0.1435, 0.4094, 0.1766, 0.4272, 0.2126, 0.4381, 0.25, 0.4418, 0.0, 0.0, 0.0, 0.0, 0.0, 0.0, 0.0, 0.0, 0.1435, 0.4094, 0.1435, 0.4094, 0.0, 0.0, 0.1174, 0.388, 0.3826, 0.388, 0.3826, 0.388, 0.3565, 0.4094, 0.3565, 0.4094])
me_cylinder_004.materials.append(mat_slice)
me_cylinder_004.update()
me_cylinder_005 = bpy.data.meshes.new('Cylinder.005')
me_cylinder_005.from_pydata([(0.0, -0.5, 0.9988), (0.1949, -0.5, 0.9796), (0.3822, -0.5, 0.9228), (0.5549, -0.5, 0.8305), (0.7062, -0.5, 0.7062), (-0.7062, -0.5, 0.7062), (-0.5549, -0.5, 0.8305), (-0.3822, -0.5, 0.9228), (-0.1949, -0.5, 0.9796), (0.0, -0.5, -0.001149)], [], [(1, 0, 8, 7, 6, 5, 9, 4, 3, 2)])
_uv = me_cylinder_005.uv_layers.new(name='UVMap')
_uv.uv.foreach_set('vector', [0.2874, 0.4381, 0.25, 0.4418, 0.2126, 0.4381, 0.1766, 0.4272, 0.1435, 0.4094, 0.1144, 0.3856, 0.0, 0.0, 0.3856, 0.3856, 0.3565, 0.4094, 0.3234, 0.4272])
me_cylinder_005.materials.append(mat_darkglass)
me_cylinder_005.update()
me_cylinder_006 = bpy.data.meshes.new('Cylinder.006')
me_cylinder_006.from_pydata([(1.455e-09, -0.35, 0.2), (0.03902, -0.35, 0.1962), (0.07654, -0.35, 0.1848), (0.1111, -0.35, 0.1663), (0.1414, -0.35, 0.1414), (0.1663, -0.35, 0.1111), (0.1848, -0.35, 0.07654), (0.1962, -0.35, 0.03902), (0.2, -0.35, 1.367e-08), (0.1962, -0.35, -0.03902), (0.1848, -0.35, -0.07654), (0.1663, -0.35, -0.1111), (0.1414, -0.35, -0.1414), (0.1111, -0.35, -0.1663), (0.07654, -0.35, -0.1848), (0.03902, -0.35, -0.1962), (1.455e-09, -0.35, -0.2), (-0.03902, -0.35, -0.1962), (-0.07654, -0.35, -0.1848), (-0.1111, -0.35, -0.1663), (-0.1414, -0.35, -0.1414), (-0.1663, -0.35, -0.1111), (-0.1848, -0.35, -0.07654), (-0.1962, -0.35, -0.03902), (-0.2, -0.35, 1.367e-08), (-0.1962, -0.35, 0.03902), (-0.1848, -0.35, 0.07654), (-0.1663, -0.35, 0.1111), (-0.1414, -0.35, 0.1414), (-0.1111, -0.35, 0.1663), (-0.07654, -0.35, 0.1848), (-0.03902, -0.35, 0.1962), (0.1263, -0.35, 0.1539), (0.1539, -0.35, 0.1263), (0.1539, -0.35, -0.1263), (0.1263, -0.35, -0.1539), (-0.1539, -0.35, 0.1263), (-0.1263, -0.35, 0.1539), (-0.1539, -0.35, -0.1263), (-0.1263, -0.35, -0.1539), (0.798, -0.35, 0.8256), (0.8132, -0.35, 0.8132), (0.8256, -0.35, 0.798), (0.8256, -0.35, -0.798), (0.8132, -0.35, -0.8132), (0.798, -0.35, -0.8256), (-0.798, -0.35, -0.8256), (-0.8132, -0.35, -0.8132), (-0.8256, -0.35, -0.798), (-0.8256, -0.35, 0.798), (-0.8132, -0.35, 0.8132), (-0.798, -0.35, 0.8256), (1.87e-09, -0.15, 0.2), (0.03902, -0.15, 0.1962), (0.07654, -0.15, 0.1848), (0.1111, -0.15, 0.1663), (0.1414, -0.15, 0.1414), (0.1663, -0.15, 0.1111), (0.1848, -0.15, 0.07654), (0.1962, -0.15, 0.03902), (0.2, -0.15, 2.636e-08), (0.1962, -0.15, -0.03902), (0.1848, -0.15, -0.07654), (0.1663, -0.15, -0.1111), (0.1414, -0.15, -0.1414), (0.1111, -0.15, -0.1663), (0.07654, -0.15, -0.1848), (0.03902, -0.15, -0.1962), (1.87e-09, -0.15, -0.2), (-0.03902, -0.15, -0.1962), (-0.07654, -0.15, -0.1848), (-0.1111, -0.15, -0.1663), (-0.1414, -0.15, -0.1414), (-0.1663, -0.15, -0.1111), (-0.1848, -0.15, -0.07654), (-0.1962, -0.15, -0.03902), (-0.2, -0.15, 2.636e-08), (-0.1962, -0.15, 0.03902), (-0.1848, -0.15, 0.07654), (-0.1663, -0.15, 0.1111), (-0.1414, -0.15, 0.1414), (-0.1111, -0.15, 0.1663), (-0.07654, -0.15, 0.1848), (-0.03902, -0.15, 0.1962), (0.1263, -0.15, 0.1539), (0.1539, -0.15, 0.1263), (0.1539, -0.15, -0.1263), (0.1263, -0.15, -0.1539), (-0.1539, -0.15, 0.1263), (-0.1263, -0.15, 0.1539), (-0.1539, -0.15, -0.1263), (-0.1263, -0.15, -0.1539), (0.798, -0.15, 0.8256), (0.8132, -0.15, 0.8132), (0.8256, -0.15, 0.798), (0.8256, -0.15, -0.798), (0.8132, -0.15, -0.8132), (0.798, -0.15, -0.8256), (-0.798, -0.15, -0.8256), (-0.8132, -0.15, -0.8132), (-0.8256, -0.15, -0.798), (-0.8256, -0.15, 0.798), (-0.8132, -0.15, 0.8132), (-0.798, -0.15, 0.8256)], [], [(33, 42, 41, 4), (0, 31, 30, 29, 37, 28, 36, 27, 26, 25, 24, 23, 22, 21, 38, 20, 39, 19, 18, 17, 16, 15, 14, 13, 35, 12, 34, 11, 10, 9, 8, 7, 6, 5, 33, 4, 32, 3, 2, 1), (4, 41, 40, 32), (12, 44, 43, 34), (35, 45, 44, 12), (20, 47, 46, 39), (38, 48, 47, 20), (28, 50, 49, 36), (37, 51, 50, 28), (85, 56, 93, 94), (52, 53, 54, 55, 84, 56, 85, 57, 58, 59, 60, 61, 62, 63, 86, 64, 87, 65, 66, 67, 68, 69, 70, 71, 91, 72, 90, 73, 74, 75, 76, 77, 78, 79, 88, 80, 89, 81, 82, 83), (56, 84, 92, 93), (64, 86, 95, 96), (87, 64, 96, 97), (72, 91, 98, 99), (90, 72, 99, 100), (80, 88, 101, 102), (89, 80, 102, 103), (21, 22, 74, 73), (45, 35, 87, 97), (8, 9, 61, 60), (22, 23, 75, 74), (46, 47, 99, 98), (9, 10, 62, 61), (27, 36, 88, 79), (23, 24, 76, 75), (47, 48, 100, 99), (10, 11, 63, 62), (24, 25, 77, 76), (39, 46, 98, 91), (25, 26, 78, 77), (35, 13, 65, 87), (19, 39, 91, 71), (0, 1, 53, 52), (26, 27, 79, 78), (48, 38, 90, 100), (13, 14, 66, 65), (40, 41, 93, 92), (1, 2, 54, 53), (49, 50, 102, 101), (14, 15, 67, 66), (41, 42, 94, 93), (2, 3, 55, 54), (37, 29, 81, 89), (50, 51, 103, 102), (15, 16, 68, 67), (29, 30, 82, 81), (36, 49, 101, 88), (16, 17, 69, 68), (32, 40, 92, 84), (42, 33, 85, 94), (30, 31, 83, 82), (17, 18, 70, 69), (43, 44, 96, 95), (33, 5, 57, 85), (31, 0, 52, 83), (51, 37, 89, 103), (18, 19, 71, 70), (44, 45, 97, 96), (5, 6, 58, 57), (3, 32, 84, 55), (34, 43, 95, 86), (6, 7, 59, 58), (38, 21, 73, 90), (7, 8, 60, 59), (11, 34, 86, 63)])
me_cylinder_006.polygons.foreach_set('use_smooth', [0, 0, 0, 0, 0, 0, 0, 0, 0, 0, 0, 0, 0, 0, 0, 0, 0, 0, 1, 0, 1, 1, 0, 1, 1, 1, 0, 1, 1, 0, 1, 1, 1, 1, 1, 0, 1, 0, 1, 0, 1, 0, 1, 1, 0, 1, 1, 0, 1, 0, 0, 1, 1, 0, 1, 1, 0, 1, 0, 1, 1, 0, 1, 1, 1, 1])
_uv = me_cylinder_006.uv_layers.new(name='UVMap')
_uv.uv.foreach_set('vector', [0.9346, 0.4015, 0.9346, 0.4015, 0.9197, 0.4197, 0.9197, 0.4197, 0.75, 0.49, 0.7032, 0.4854, 0.6582, 0.4717, 0.6167, 0.4496, 0.5985, 0.4346, 0.5803, 0.4197, 0.5654, 0.4015, 0.5504, 0.3833, 0.5283, 0.3418, 0.5146, 0.2968, 0.51, 0.25, 0.5146, 0.2032, 0.5283, 0.1582, 0.5504, 0.1167, 0.5654, 0.09848, 0.5803, 0.08029, 0.5985, 0.06537, 0.6167, 0.05045, 0.6582, 0.02827, 0.7032, 0.01461, 0.75, 0.01, 0.7968, 0.01461, 0.8418, 0.02827, 0.8833, 0.05045, 0.9015, 0.06537, 0.9197, 0.08029, 0.9346, 0.09848, 0.9496, 0.1167, 0.9717, 0.1582, 0.9854, 0.2032, 0.99, 0.25, 0.9854, 0.2968, 0.9717, 0.3418, 0.9496, 0.3833, 0.9346, 0.4015, 0.9197, 0.4197, 0.9015, 0.4346, 0.8833, 0.4496, 0.8418, 0.4717, 0.7968, 0.4854, 0.9197, 0.4197, 0.9197, 0.4197, 0.9015, 0.4346, 0.9015, 0.4346, 0.9197, 0.08029, 0.9197, 0.08029, 0.9346, 0.09848, 0.9346, 0.09848, 0.9015, 0.06537, 0.9015, 0.06537, 0.9197, 0.08029, 0.9197, 0.08029, 0.5803, 0.08029, 0.5803, 0.08029, 0.5985, 0.06537, 0.5985, 0.06537, 0.5654, 0.09848, 0.5654, 0.09848, 0.5803, 0.08029, 0.5803, 0.08029, 0.5803, 0.4197, 0.5803, 0.4197, 0.5654, 0.4015, 0.5654, 0.4015, 0.5985, 0.4346, 0.5985, 0.4346, 0.5803, 0.4197, 0.5803, 0.4197, 0.9346, 0.4015, 0.9197, 0.4197, 0.9197, 0.4197, 0.9346, 0.4015, 0.75, 0.49, 0.7968, 0.4854, 0.8418, 0.4717, 0.8833, 0.4496, 0.9015, 0.4346, 0.9197, 0.4197, 0.9346, 0.4015, 0.9496, 0.3833, 0.9717, 0.3418, 0.9854, 0.2968, 0.99, 0.25, 0.9854, 0.2032, 0.9717, 0.1582, 0.9496, 0.1167, 0.9346, 0.09848, 0.9197, 0.08029, 0.9015, 0.06537, 0.8833, 0.05045, 0.8418, 0.02827, 0.7968, 0.01461, 0.75, 0.01, 0.7032, 0.01461, 0.6582, 0.02827, 0.6167, 0.05045, 0.5985, 0.06537, 0.5803, 0.08029, 0.5654, 0.09848, 0.5504, 0.1167, 0.5283, 0.1582, 0.5146, 0.2032, 0.51, 0.25, 0.5146, 0.2968, 0.5283, 0.3418, 0.5504, 0.3833, 0.5654, 0.4015, 0.5803, 0.4197, 0.5985, 0.4346, 0.6167, 0.4496, 0.6582, 0.4717, 0.7032, 0.4854, 0.9197, 0.4197, 0.9015, 0.4346, 0.9015, 0.4346, 0.9197, 0.4197, 0.9197, 0.08029, 0.9346, 0.09848, 0.9346, 0.09848, 0.9197, 0.08029, 0.9015, 0.06537, 0.9197, 0.08029, 0.9197, 0.08029, 0.9015, 0.06537, 0.5803, 0.08029, 0.5985, 0.06537, 0.5985, 0.06537, 0.5803, 0.08029, 0.5654, 0.09848, 0.5803, 0.08029, 0.5803, 0.08029, 0.5654, 0.09848, 0.5803, 0.4197, 0.5654, 0.4015, 0.5654, 0.4015, 0.5803, 0.4197, 0.5985, 0.4346, 0.5803, 0.4197, 0.5803, 0.4197, 0.5985, 0.4346, 0.5504, 0.1167, 0.5283, 0.1582, 0.5283, 0.1582, 0.5504, 0.1167, 0.9015, 0.06537, 0.9015, 0.06537, 0.9015, 0.06537, 0.9015, 0.06537, 0.99, 0.25, 0.9854, 0.2032, 0.9854, 0.2032, 0.99, 0.25, 0.5283, 0.1582, 0.5146, 0.2032, 0.5146, 0.2032, 0.5283, 0.1582, 0.5985, 0.06537, 0.5803, 0.08029, 0.5803, 0.08029, 0.5985, 0.06537, 0.9854, 0.2032, 0.9717, 0.1582, 0.9717, 0.1582, 0.9854, 0.2032, 0.5504, 0.3833, 0.5654, 0.4015, 0.5654, 0.4015, 0.5504, 0.3833, 0.5146, 0.2032, 0.51, 0.25, 0.51, 0.25, 0.5146, 0.2032, 0.5803, 0.08029, 0.5654, 0.09848, 0.5654, 0.09848, 0.5803, 0.08029, 0.9717, 0.1582, 0.9496, 0.1167, 0.9496, 0.1167, 0.9717, 0.1582, 0.51, 0.25, 0.5146, 0.2968, 0.5146, 0.2968, 0.51, 0.25, 0.5985, 0.06537, 0.5985, 0.06537, 0.5985, 0.06537, 0.5985, 0.06537, 0.5146, 0.2968, 0.5283, 0.3418, 0.5283, 0.3418, 0.5146, 0.2968, 0.9015, 0.06537, 0.8833, 0.05045, 0.8833, 0.05045, 0.9015, 0.06537, 0.6167, 0.05045, 0.5985, 0.06537, 0.5985, 0.06537, 0.6167, 0.05045, 0.75, 0.49, 0.7968, 0.4854, 0.7968, 0.4854, 0.75, 0.49, 0.5283, 0.3418, 0.5504, 0.3833, 0.5504, 0.3833, 0.5283, 0.3418, 0.5654, 0.09848, 0.5654, 0.09848, 0.5654, 0.09848, 0.5654, 0.09848, 0.8833, 0.05045, 0.8418, 0.02827, 0.8418, 0.02827, 0.8833, 0.05045, 0.9015, 0.4346, 0.9197, 0.4197, 0.9197, 0.4197, 0.9015, 0.4346, 0.7968, 0.4854, 0.8418, 0.4717, 0.8418, 0.4717, 0.7968, 0.4854, 0.5654, 0.4015, 0.5803, 0.4197, 0.5803, 0.4197, 0.5654, 0.4015, 0.8418, 0.02827, 0.7968, 0.01461, 0.7968, 0.01461, 0.8418, 0.02827, 0.9197, 0.4197, 0.9346, 0.4015, 0.9346, 0.4015, 0.9197, 0.4197, 0.8418, 0.4717, 0.8833, 0.4496, 0.8833, 0.4496, 0.8418, 0.4717, 0.5985, 0.4346, 0.6167, 0.4496, 0.6167, 0.4496, 0.5985, 0.4346, 0.5803, 0.4197, 0.5985, 0.4346, 0.5985, 0.4346, 0.5803, 0.4197, 0.7968, 0.01461, 0.75, 0.01, 0.75, 0.01, 0.7968, 0.01461, 0.6167, 0.4496, 0.6582, 0.4717, 0.6582, 0.4717, 0.6167, 0.4496, 0.5654, 0.4015, 0.5654, 0.4015, 0.5654, 0.4015, 0.5654, 0.4015, 0.75, 0.01, 0.7032, 0.01461, 0.7032, 0.01461, 0.75, 0.01, 0.9015, 0.4346, 0.9015, 0.4346, 0.9015, 0.4346, 0.9015, 0.4346, 0.9346, 0.4015, 0.9346, 0.4015, 0.9346, 0.4015, 0.9346, 0.4015, 0.6582, 0.4717, 0.7032, 0.4854, 0.7032, 0.4854, 0.6582, 0.4717, 0.7032, 0.01461, 0.6582, 0.02827, 0.6582, 0.02827, 0.7032, 0.01461, 0.9346, 0.09848, 0.9197, 0.08029, 0.9197, 0.08029, 0.9346, 0.09848, 0.9346, 0.4015, 0.9496, 0.3833, 0.9496, 0.3833, 0.9346, 0.4015, 0.7032, 0.4854, 0.75, 0.49, 0.75, 0.49, 0.7032, 0.4854, 0.5985, 0.4346, 0.5985, 0.4346, 0.5985, 0.4346, 0.5985, 0.4346, 0.6582, 0.02827, 0.6167, 0.05045, 0.6167, 0.05045, 0.6582, 0.02827, 0.9197, 0.08029, 0.9015, 0.06537, 0.9015, 0.06537, 0.9197, 0.08029, 0.9496, 0.3833, 0.9717, 0.3418, 0.9717, 0.3418, 0.9496, 0.3833, 0.8833, 0.4496, 0.9015, 0.4346, 0.9015, 0.4346, 0.8833, 0.4496, 0.9346, 0.09848, 0.9346, 0.09848, 0.9346, 0.09848, 0.9346, 0.09848, 0.9717, 0.3418, 0.9854, 0.2968, 0.9854, 0.2968, 0.9717, 0.3418, 0.5654, 0.09848, 0.5504, 0.1167, 0.5504, 0.1167, 0.5654, 0.09848, 0.9854, 0.2968, 0.99, 0.25, 0.99, 0.25, 0.9854, 0.2968, 0.9496, 0.1167, 0.9346, 0.09848, 0.9346, 0.09848, 0.9496, 0.1167])
me_cylinder_006.materials.append(mat_regular)
me_cylinder_006.update()
me_cylinder_007 = bpy.data.meshes.new('Cylinder.007')
me_cylinder_007.from_pydata([(4.928e-08, -0.35, 0.8044), (0.1559, -0.35, 0.7891), (0.3058, -0.35, 0.7436), (0.4439, -0.35, 0.6698), (-5.161e-07, -0.15, 0.02705), (-0.4439, -0.35, 0.6698), (-0.3058, -0.35, 0.7436), (-0.1559, -0.35, 0.7891), (0.1559, -0.15, 0.7891), (7.079e-08, -0.15, 0.8044), (0.3058, -0.15, 0.7436), (0.4439, -0.15, 0.6698), (-5.365e-07, -0.35, 0.02705), (-0.4439, -0.15, 0.6698), (-0.3058, -0.15, 0.7436), (-0.1559, -0.15, 0.7891), (0.5526, -0.35, 0.5806), (-0.5526, -0.35, 0.5806), (-0.5526, -0.15, 0.5806), (0.5526, -0.15, 0.5806)], [], [(1, 8, 9, 0), (2, 10, 8, 1), (3, 11, 10, 2), (6, 14, 13, 5), (7, 15, 14, 6), (0, 9, 15, 7), (19, 16, 12, 4), (1, 0, 7, 6, 5, 17, 12, 16, 3, 2), (8, 10, 11, 19, 4, 18, 13, 14, 15, 9), (4, 12, 17, 18), (5, 13, 18, 17), (16, 19, 11, 3)])
me_cylinder_007.polygons.foreach_set('use_smooth', [1, 1, 1, 1, 1, 1, 0, 0, 0, 0, 1, 1])
_uv = me_cylinder_007.uv_layers.new(name='UVMap')
_uv.uv.foreach_set('vector', [0.2874, 0.4381, 0.2874, 0.4381, 0.25, 0.4418, 0.25, 0.4418, 0.3234, 0.4272, 0.3234, 0.4272, 0.2874, 0.4381, 0.2874, 0.4381, 0.3565, 0.4094, 0.3565, 0.4094, 0.3234, 0.4272, 0.3234, 0.4272, 0.1766, 0.4272, 0.1766, 0.4272, 0.1435, 0.4094, 0.1435, 0.4094, 0.2126, 0.4381, 0.2126, 0.4381, 0.1766, 0.4272, 0.1766, 0.4272, 0.25, 0.4418, 0.25, 0.4418, 0.2126, 0.4381, 0.2126, 0.4381, 0.3826, 0.388, 0.3826, 0.388, 0.0, 0.0, 0.009913, 0.01534, 0.2874, 0.4381, 0.25, 0.4418, 0.2126, 0.4381, 0.1766, 0.4272, 0.1435, 0.4094, 0.1174, 0.388, 0.009913, 0.01534, 0.3826, 0.388, 0.3565, 0.4094, 0.3234, 0.4272, 0.2874, 0.4381, 0.3234, 0.4272, 0.3565, 0.4094, 0.3826, 0.388, 0.009913, 0.01534, 0.1174, 0.388, 0.1435, 0.4094, 0.1766, 0.4272, 0.2126, 0.4381, 0.25, 0.4418, 0.0, 0.0, 0.0, 0.0, 0.0, 0.0, 0.0, 0.0, 0.1435, 0.4094, 0.1435, 0.4094, 0.0, 0.0, 0.1174, 0.388, 0.3826, 0.388, 0.3826, 0.388, 0.3565, 0.4094, 0.3565, 0.4094])
me_cylinder_007.materials.append(mat_slice)
me_cylinder_007.update()
me_cylinder_008 = bpy.data.meshes.new('Cylinder.008')
me_cylinder_008.from_pydata([(1.075e-07, -0.35, 0.6101), (0.1169, -0.35, 0.5986), (0.2293, -0.35, 0.5645), (0.3329, -0.35, 0.5091), (-4.945e-07, -0.15, 0.02705), (-0.3329, -0.35, 0.5091), (-0.2293, -0.35, 0.5645), (-0.1169, -0.35, 0.5986), (0.1169, -0.15, 0.5986), (1.035e-07, -0.15, 0.6101), (0.2293, -0.15, 0.5645), (0.3329, -0.15, 0.5091), (-4.879e-07, -0.35, 0.02705), (-0.3329, -0.15, 0.5091), (-0.2293, -0.15, 0.5645), (-0.1169, -0.15, 0.5986), (0.4144, -0.35, 0.4422), (-0.4144, -0.35, 0.4422), (-0.4144, -0.15, 0.4422), (0.4144, -0.15, 0.4422)], [], [(1, 8, 9, 0), (2, 10, 8, 1), (3, 11, 10, 2), (6, 14, 13, 5), (7, 15, 14, 6), (0, 9, 15, 7), (19, 16, 12, 4), (1, 0, 7, 6, 5, 17, 12, 16, 3, 2), (8, 10, 11, 19, 4, 18, 13, 14, 15, 9), (4, 12, 17, 18), (5, 13, 18, 17), (16, 19, 11, 3)])
me_cylinder_008.polygons.foreach_set('use_smooth', [1, 1, 1, 1, 1, 1, 0, 0, 0, 0, 1, 1])
_uv = me_cylinder_008.uv_layers.new(name='UVMap')
_uv.uv.foreach_set('vector', [0.2874, 0.4381, 0.2874, 0.4381, 0.25, 0.4418, 0.25, 0.4418, 0.3234, 0.4272, 0.3234, 0.4272, 0.2874, 0.4381, 0.2874, 0.4381, 0.3565, 0.4094, 0.3565, 0.4094, 0.3234, 0.4272, 0.3234, 0.4272, 0.1766, 0.4272, 0.1766, 0.4272, 0.1435, 0.4094, 0.1435, 0.4094, 0.2126, 0.4381, 0.2126, 0.4381, 0.1766, 0.4272, 0.1766, 0.4272, 0.25, 0.4418, 0.25, 0.4418, 0.2126, 0.4381, 0.2126, 0.4381, 0.3826, 0.388, 0.3826, 0.388, 0.0, 0.0, 0.009913, 0.01534, 0.2874, 0.4381, 0.25, 0.4418, 0.2126, 0.4381, 0.1766, 0.4272, 0.1435, 0.4094, 0.1174, 0.388, 0.009913, 0.01534, 0.3826, 0.388, 0.3565, 0.4094, 0.3234, 0.4272, 0.2874, 0.4381, 0.3234, 0.4272, 0.3565, 0.4094, 0.3826, 0.388, 0.009913, 0.01534, 0.1174, 0.388, 0.1435, 0.4094, 0.1766, 0.4272, 0.2126, 0.4381, 0.25, 0.4418, 0.0, 0.0, 0.0, 0.0, 0.0, 0.0, 0.0, 0.0, 0.1435, 0.4094, 0.1435, 0.4094, 0.0, 0.0, 0.1174, 0.388, 0.3826, 0.388, 0.3826, 0.388, 0.3565, 0.4094, 0.3565, 0.4094])
me_cylinder_008.materials.append(mat_slice)
me_cylinder_008.update()
me_cylinder_009 = bpy.data.meshes.new('Cylinder.009')
me_cylinder_009.from_pydata([(7.392e-08, -0.35, 0.4157), (0.07794, -0.35, 0.4081), (0.1529, -0.35, 0.3853), (0.222, -0.35, 0.3484), (-4.945e-07, -0.15, 0.02705), (-0.222, -0.35, 0.3484), (-0.1529, -0.35, 0.3853), (-0.07794, -0.35, 0.4081), (0.07794, -0.15, 0.4081), (7.124e-08, -0.15, 0.4157), (0.1529, -0.15, 0.3853), (0.222, -0.15, 0.3484), (-4.879e-07, -0.35, 0.02705), (-0.222, -0.15, 0.3484), (-0.1529, -0.15, 0.3853), (-0.07794, -0.15, 0.4081), (0.2763, -0.35, 0.3038), (-0.2763, -0.35, 0.3038), (-0.2763, -0.15, 0.3038), (0.2763, -0.15, 0.3038)], [], [(1, 8, 9, 0), (2, 10, 8, 1), (3, 11, 10, 2), (6, 14, 13, 5), (7, 15, 14, 6), (0, 9, 15, 7), (19, 16, 12, 4), (1, 0, 7, 6, 5, 17, 12, 16, 3, 2), (8, 10, 11, 19, 4, 18, 13, 14, 15, 9), (4, 12, 17, 18), (5, 13, 18, 17), (16, 19, 11, 3)])
me_cylinder_009.polygons.foreach_set('use_smooth', [1, 1, 1, 1, 1, 1, 0, 0, 0, 0, 1, 1])
_uv = me_cylinder_009.uv_layers.new(name='UVMap')
_uv.uv.foreach_set('vector', [0.2874, 0.4381, 0.2874, 0.4381, 0.25, 0.4418, 0.25, 0.4418, 0.3234, 0.4272, 0.3234, 0.4272, 0.2874, 0.4381, 0.2874, 0.4381, 0.3565, 0.4094, 0.3565, 0.4094, 0.3234, 0.4272, 0.3234, 0.4272, 0.1766, 0.4272, 0.1766, 0.4272, 0.1435, 0.4094, 0.1435, 0.4094, 0.2126, 0.4381, 0.2126, 0.4381, 0.1766, 0.4272, 0.1766, 0.4272, 0.25, 0.4418, 0.25, 0.4418, 0.2126, 0.4381, 0.2126, 0.4381, 0.3826, 0.388, 0.3826, 0.388, 0.0, 0.0, 0.009913, 0.01534, 0.2874, 0.4381, 0.25, 0.4418, 0.2126, 0.4381, 0.1766, 0.4272, 0.1435, 0.4094, 0.1174, 0.388, 0.009913, 0.01534, 0.3826, 0.388, 0.3565, 0.4094, 0.3234, 0.4272, 0.2874, 0.4381, 0.3234, 0.4272, 0.3565, 0.4094, 0.3826, 0.388, 0.009913, 0.01534, 0.1174, 0.388, 0.1435, 0.4094, 0.1766, 0.4272, 0.2126, 0.4381, 0.25, 0.4418, 0.0, 0.0, 0.0, 0.0, 0.0, 0.0, 0.0, 0.0, 0.1435, 0.4094, 0.1435, 0.4094, 0.0, 0.0, 0.1174, 0.388, 0.3826, 0.388, 0.3826, 0.388, 0.3565, 0.4094, 0.3565, 0.4094])
me_cylinder_009.materials.append(mat_slice)
me_cylinder_009.update()
me_cylinder_010 = bpy.data.meshes.new('Cylinder.010')
me_cylinder_010.from_pydata([(6.904e-15, -0.5, 0.9988), (0.1949, -0.5, 0.9796), (0.3822, -0.5, 0.9228), (0.5549, -0.5, 0.8305), (0.7062, -0.5, 0.7062), (-0.7062, -0.5, 0.7062), (-0.5549, -0.5, 0.8305), (-0.3822, -0.5, 0.9228), (-0.1949, -0.5, 0.9796), (6.505e-18, -0.5, -0.001207)], [], [(1, 0, 8, 7, 6, 5, 9, 4, 3, 2)])
_uv = me_cylinder_010.uv_layers.new(name='UVMap')
_uv.uv.foreach_set('vector', [0.2874, 0.4381, 0.25, 0.4418, 0.2126, 0.4381, 0.1766, 0.4272, 0.1435, 0.4094, 0.1144, 0.3856, 0.0, 0.0, 0.3856, 0.3856, 0.3565, 0.4094, 0.3234, 0.4272])
me_cylinder_010.materials.append(mat_darkglass)
me_cylinder_010.update()
me_cylinder_011 = bpy.data.meshes.new('Cylinder.011')
me_cylinder_011.from_pydata([(6.509e-07, -0.5, 0.9988), (0.1949, -0.5, 0.9796), (0.3822, -0.5, 0.9228), (0.5549, -0.5, 0.8305), (0.7062, -0.5, 0.7062), (-0.7062, -0.5, 0.7062), (-0.5549, -0.5, 0.8305), (-0.3822, -0.5, 0.9228), (-0.1949, -0.5, 0.9796), (-7.863e-10, -0.5, -0.001207)], [], [(1, 0, 8, 7, 6, 5, 9, 4, 3, 2)])
_uv = me_cylinder_011.uv_layers.new(name='UVMap')
_uv.uv.foreach_set('vector', [0.2874, 0.4381, 0.25, 0.4418, 0.2126, 0.4381, 0.1766, 0.4272, 0.1435, 0.4094, 0.1144, 0.3856, 0.0, 0.0, 0.3856, 0.3856, 0.3565, 0.4094, 0.3234, 0.4272])
me_cylinder_011.materials.append(mat_darkglass)
me_cylinder_011.update()
me_cylinder_012 = bpy.data.meshes.new('Cylinder.012')
me_cylinder_012.from_pydata([(6.558e-08, -0.5, 0.9988), (0.1949, -0.5, 0.9796), (0.3822, -0.5, 0.9228), (0.5549, -0.5, 0.8305), (0.7062, -0.5, 0.7062), (-0.7062, -0.5, 0.7062), (-0.5549, -0.5, 0.8305), (-0.3822, -0.5, 0.9228), (-0.1949, -0.5, 0.9796), (6.542e-08, -0.5, -0.001207)], [], [(1, 0, 8, 7, 6, 5, 9, 4, 3, 2)])
_uv = me_cylinder_012.uv_layers.new(name='UVMap')
_uv.uv.foreach_set('vector', [0.2874, 0.4381, 0.25, 0.4418, 0.2126, 0.4381, 0.1766, 0.4272, 0.1435, 0.4094, 0.1144, 0.3856, 0.0, 0.0, 0.3856, 0.3856, 0.3565, 0.4094, 0.3234, 0.4272])
me_cylinder_012.materials.append(mat_darkglass)
me_cylinder_012.update()

# ---- objects
ob_base = bpy.data.objects.new('base', me_cylinder)
ob_static_gimbal = bpy.data.objects.new('static_gimbal', me_cylinder_002)
ob_slice4 = bpy.data.objects.new('slice4', me_cylinder_004)
ob_cover = bpy.data.objects.new('cover', me_cylinder_005)
ob_gimbal = bpy.data.objects.new('gimbal', me_cylinder_006)
ob_slice3 = bpy.data.objects.new('slice3', me_cylinder_007)
ob_slice2 = bpy.data.objects.new('slice2', me_cylinder_008)
ob_slice1 = bpy.data.objects.new('slice1', me_cylinder_009)
ob_cover_001 = bpy.data.objects.new('cover.001', me_cylinder_010)
ob_cover_002 = bpy.data.objects.new('cover.002', me_cylinder_011)
ob_cover_003 = bpy.data.objects.new('cover.003', me_cylinder_012)

# ---- transforms, parenting, visibility, modifiers, constraints
ob_base.location = (0.0, 0.0, 0.0)
ob_static_gimbal.location = (0.0, 0.0, 0.0)
ob_slice4.parent = ob_gimbal
ob_slice4.location = (0.0, 0.0, 0.0)
ob_cover.parent = ob_static_gimbal
ob_cover.location = (0.0, 0.0, 0.0)
ob_gimbal.location = (0.0, 0.0, 0.0)
ob_slice3.parent = ob_gimbal
ob_slice3.location = (0.0, 0.0, 0.0)
ob_slice2.parent = ob_gimbal
ob_slice2.location = (0.0, 0.0, 0.0)
ob_slice1.parent = ob_gimbal
ob_slice1.location = (0.0, 0.0, 0.0)
ob_cover_001.parent = ob_static_gimbal
ob_cover_001.location = (0.0, 0.0, 0.0)
ob_cover_001.rotation_euler = (0.0, 1.571, 0.0)
ob_cover_002.parent = ob_static_gimbal
ob_cover_002.location = (0.0, 0.0, 0.0)
ob_cover_002.rotation_euler = (-0.0, 3.142, -0.0)
ob_cover_003.parent = ob_static_gimbal
ob_cover_003.location = (0.0, 0.0, 0.0)
ob_cover_003.rotation_euler = (-0.0, 4.712, 0.0)

# ---- collection membership
col_collection.objects.link(ob_base)
col_collection.objects.link(ob_static_gimbal)
col_collection.objects.link(ob_slice4)
col_collection.objects.link(ob_cover)
col_collection.objects.link(ob_gimbal)
col_collection.objects.link(ob_slice3)
col_collection.objects.link(ob_slice2)
col_collection.objects.link(ob_slice1)
col_collection.objects.link(ob_cover_001)
col_collection.objects.link(ob_cover_002)
col_collection.objects.link(ob_cover_003)

# ---- scene / render settings (as saved in the file)
scene.frame_start = 1; scene.frame_end = 250; scene.frame_set(1)
scene.render.engine = 'BLENDER_EEVEE_NEXT'
bpy.context.view_layer.update()

# ---- added for rendering (the .blend has no active camera and no usable light): camera, sun
cam_auto = bpy.data.cameras.new('AutoCamera')
cam_auto.lens = 50.0
cam_auto.sensor_width = 36.0
cam_auto.clip_end = 1000.0
ob_auto_camera = bpy.data.objects.new('AutoCamera', cam_auto)
scene.collection.objects.link(ob_auto_camera)
ob_auto_camera.location = (3.30703, -4.23094, 2.64562)
ob_auto_camera.rotation_euler = (1.09748, -7.21219e-08, 0.694738)
scene.camera = ob_auto_camera
light_auto_sun = bpy.data.lights.new('AutoSun', 'SUN')
light_auto_sun.energy = 3.0
light_auto_sun.angle = 0.0523599
ob_auto_sun = bpy.data.objects.new('AutoSun', light_auto_sun)
scene.collection.objects.link(ob_auto_sun)
ob_auto_sun.rotation_euler = (0.872665, 0.174533, 0.523599)
bpy.context.view_layer.update()
